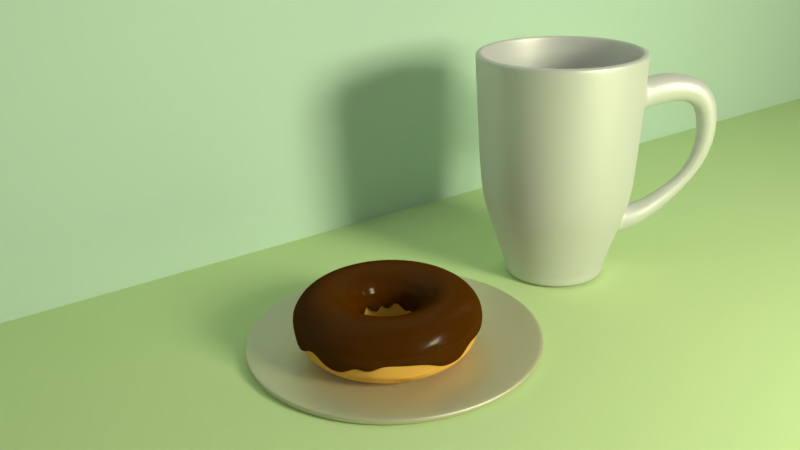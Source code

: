 # Source: 1_donut.blend  (saved by Blender 2.78.0; exported with 4.5.12 LTS)
import bpy
from mathutils import Matrix  # noqa: F401  (used for matrix-valued properties, if any)

bpy.ops.wm.read_factory_settings(use_empty=True)
scene = bpy.context.scene
scene.name = 'Scene'

# ---- collections
col_collection_1 = bpy.data.collections.new('Collection 1'); scene.collection.children.link(col_collection_1)
col_collection_2 = bpy.data.collections.new('Collection 2'); scene.collection.children.link(col_collection_2)
col_collection_3 = bpy.data.collections.new('Collection 3'); scene.collection.children.link(col_collection_3)

# ---- materials (node trees are filled in below, after node groups)
mat_material_002 = bpy.data.materials.new('Material.002')
mat_material_002.alpha_threshold = 0.0
mat_material_002.roughness = 0.5
mat_material_001 = bpy.data.materials.new('Material.001')
mat_material_001.alpha_threshold = 0.0
mat_material_001.roughness = 0.5
mat_material_008 = bpy.data.materials.new('Material.008')
mat_material_008.alpha_threshold = 0.0
mat_material_008.roughness = 0.5
mat_material_007 = bpy.data.materials.new('Material.007')
mat_material_007.alpha_threshold = 0.0
mat_material_007.roughness = 0.5
mat_material_003 = bpy.data.materials.new('Material.003')
mat_material_003.alpha_threshold = 0.0
mat_material_003.roughness = 0.5
mat_material_004 = bpy.data.materials.new('Material.004')
mat_material_004.alpha_threshold = 0.0
mat_material_004.roughness = 0.5

# ---- material node trees
mat_material_002.use_nodes = True; mat_material_002.node_tree.nodes.clear()
_N = mat_material_002.node_tree.nodes; _L = mat_material_002.node_tree.links
n0 = _N.new('ShaderNodeBsdfDiffuse'); n0.name = 'Diffuse BSDF'; n0.location = (30, 256)
n0.inputs[0].default_value = (0.07517, 0.02208, 0.0, 1.0)
n0.inputs[1].default_value = 0.5167
n1 = _N.new('ShaderNodeOutputMaterial'); n1.name = 'Material Output'; n1.location = (469, 213)
n2 = _N.new('ShaderNodeMixShader'); n2.name = 'Mix Shader'; n2.location = (241, 247)
n2.inputs[0].default_value = 0.01
n3 = _N.new('ShaderNodeBsdfAnisotropic'); n3.name = 'Glossy BSDF'; n3.location = (32, 119)
n3.distribution = 'GGX'
n3.inputs[1].default_value = 0.1844
n4 = _N.new('ShaderNodeTexNoise'); n4.name = 'Noise Texture'; n4.location = (273, 73)
n4.inputs[2].default_value = 2.0
n5 = _N.new('ShaderNodeDisplacement'); n5.name = 'Displacement'; n5.location = (0, 0)
n5.inputs[1].default_value = 0.0
n5.inputs[2].default_value = 0.1
_L.new(n0.outputs[0], n2.inputs[1])
_L.new(n2.outputs[0], n1.inputs[0])
_L.new(n3.outputs[0], n2.inputs[2])
_L.new(n4.outputs[0], n5.inputs[0])
_L.new(n5.outputs[0], n1.inputs[2])
n1.is_active_output = True
mat_material_001.use_nodes = True; mat_material_001.node_tree.nodes.clear()
_N = mat_material_001.node_tree.nodes; _L = mat_material_001.node_tree.links
n0 = _N.new('ShaderNodeOutputMaterial'); n0.name = 'Material Output'; n0.location = (300, 300)
n1 = _N.new('ShaderNodeBsdfDiffuse'); n1.name = 'Diffuse BSDF'; n1.location = (10, 300)
n1.inputs[0].default_value = (0.8, 0.4464, 0.09362, 1.0)
n1.inputs[1].default_value = 0.2583
n2 = _N.new('ShaderNodeTexNoise'); n2.name = 'Noise Texture'; n2.location = (190, 178)
n2.inputs[2].default_value = 4.6
n2.inputs[3].default_value = 0.0
n2.inputs[8].default_value = 0.5
n3 = _N.new('ShaderNodeDisplacement'); n3.name = 'Displacement'; n3.location = (0, 0)
n3.inputs[1].default_value = 0.0
n3.inputs[2].default_value = 0.1
_L.new(n1.outputs[0], n0.inputs[0])
_L.new(n2.outputs[0], n3.inputs[0])
_L.new(n3.outputs[0], n0.inputs[2])
n0.is_active_output = True
mat_material_008.use_nodes = True; mat_material_008.node_tree.nodes.clear()
_N = mat_material_008.node_tree.nodes; _L = mat_material_008.node_tree.links
n0 = _N.new('ShaderNodeOutputMaterial'); n0.name = 'Material Output'; n0.location = (300, 300)
n1 = _N.new('ShaderNodeBsdfDiffuse'); n1.name = 'Diffuse BSDF'; n1.location = (10, 300)
n1.inputs[0].default_value = (0.6079, 0.8, 0.6825, 1.0)
_L.new(n1.outputs[0], n0.inputs[0])
n0.is_active_output = True
mat_material_007.use_nodes = True; mat_material_007.node_tree.nodes.clear()
_N = mat_material_007.node_tree.nodes; _L = mat_material_007.node_tree.links
n0 = _N.new('ShaderNodeOutputMaterial'); n0.name = 'Material Output'; n0.location = (300, 300)
n1 = _N.new('ShaderNodeBsdfDiffuse'); n1.name = 'Diffuse BSDF'; n1.location = (10, 300)
n1.inputs[0].default_value = (0.6279, 0.8, 0.4138, 1.0)
_L.new(n1.outputs[0], n0.inputs[0])
n0.is_active_output = True
mat_material_003.use_nodes = True; mat_material_003.node_tree.nodes.clear()
_N = mat_material_003.node_tree.nodes; _L = mat_material_003.node_tree.links
n0 = _N.new('ShaderNodeOutputMaterial'); n0.name = 'Material Output'; n0.location = (300, 300)
n1 = _N.new('ShaderNodeBsdfDiffuse'); n1.name = 'Diffuse BSDF'; n1.location = (-92, 295)
n1.inputs[0].default_value = (0.6481, 0.6481, 0.6481, 1.0)
n1.inputs[1].default_value = 0.08333
n2 = _N.new('ShaderNodeBsdfAnisotropic'); n2.name = 'Glossy BSDF'; n2.location = (-89, 158)
n2.distribution = 'GGX'
n2.inputs[1].default_value = 0.4916
n3 = _N.new('ShaderNodeMixShader'); n3.name = 'Mix Shader'; n3.location = (102, 290)
n3.inputs[0].default_value = 0.2909
_L.new(n1.outputs[0], n3.inputs[1])
_L.new(n2.outputs[0], n3.inputs[2])
_L.new(n3.outputs[0], n0.inputs[0])
n0.is_active_output = True
mat_material_004.use_nodes = True; mat_material_004.node_tree.nodes.clear()
_N = mat_material_004.node_tree.nodes; _L = mat_material_004.node_tree.links
n0 = _N.new('ShaderNodeOutputMaterial'); n0.name = 'Material Output'; n0.location = (300, 300)
n1 = _N.new('ShaderNodeBsdfAnisotropic'); n1.name = 'Glossy BSDF'; n1.location = (-102, 121)
n1.distribution = 'GGX'
n1.inputs[1].default_value = 0.5553
n2 = _N.new('ShaderNodeBsdfDiffuse'); n2.name = 'Diffuse BSDF'; n2.location = (-89, 270)
n2.inputs[0].default_value = (0.5395, 0.4814, 0.2421, 1.0)
n3 = _N.new('ShaderNodeMixShader'); n3.name = 'Mix Shader'; n3.location = (135, 161)
_L.new(n1.outputs[0], n3.inputs[2])
_L.new(n2.outputs[0], n3.inputs[1])
_L.new(n3.outputs[0], n0.inputs[0])
n0.is_active_output = True

# ---- world
world_world = bpy.data.worlds.new('World'); scene.world = world_world
world_world.use_nodes = True; world_world.node_tree.nodes.clear()
_N = world_world.node_tree.nodes; _L = world_world.node_tree.links
n0 = _N.new('ShaderNodeOutputWorld'); n0.name = 'World Output'; n0.location = (300, 300)
n1 = _N.new('ShaderNodeBackground'); n1.name = 'Background'; n1.location = (10, 300)
n1.inputs[0].default_value = (0.0, 0.0, 0.0, 1.0)
n1.inputs[1].default_value = 0.0
_L.new(n1.outputs[0], n0.inputs[0])
n0.is_active_output = True
world_world.color = (0.06681, 0.06681, 0.06681)
world_world.use_sun_shadow = False
world_world.sun_shadow_jitter_overblur = 0.0
world_world.cycles.sampling_method = 'MANUAL'

# ---- cameras
cam_camera = bpy.data.cameras.new('Camera')
cam_camera.clip_end = 100.0
cam_camera.lens = 35.0
cam_camera.sensor_width = 32.0
cam_camera.sensor_height = 18.0
cam_camera.ortho_scale = 7.314
cam_camera.dof.focus_distance = 0.0

# ---- lights
light_area_003 = bpy.data.lights.new('Area.003', 'AREA')
light_area_003.color = (1.0, 1.0, 0.9385)
light_area_003.transmission_factor = 0.0
light_area_003.use_shadow = False
light_area_003.energy = 1571.0
light_area_003.shadow_buffer_clip_start = 0.5
light_area_003.shadow_soft_size = 50.0
light_area_003.shadow_maximum_resolution = 0.006
light_area_003.use_absolute_resolution = True
light_area_003.size = 50.0
light_area_003.size_y = 0.1
light_area_002 = bpy.data.lights.new('Area.002', 'AREA')
light_area_002.color = (1.0, 1.0, 0.6946)
light_area_002.transmission_factor = 0.0
light_area_002.energy = 3534.0
light_area_002.shadow_buffer_clip_start = 0.5
light_area_002.shadow_soft_size = 5.29
light_area_002.shadow_maximum_resolution = 0.006
light_area_002.use_absolute_resolution = True
light_area_002.size = 5.29
light_area_002.size_y = 0.1

# ---- meshes
me_torus_001 = bpy.data.meshes.new('Torus.001')
me_torus_001.from_pydata([(1.388, 1.618e-09, -0.1775), (1.398, 0.0, 0.23), (1.23, 0.0, 0.3984), (1.0, 0.0, 0.46), (0.77, 0.0, 0.3984), (0.6016, 0.0, 0.23), (0.5861, 0.0009419, -0.1409), (1.376, 0.1811, -0.1586), (1.386, 0.1825, 0.23), (1.219, 0.1605, 0.3984), (0.9914, 0.1305, 0.46), (0.7634, 0.1005, 0.3984), (0.5965, 0.07853, 0.23), (0.5811, 0.07741, 0.09749), (1.34, 0.3591, -0.03711), (1.351, 0.3619, 0.23), (1.188, 0.3183, 0.3984), (0.9659, 0.2588, 0.46), (0.7438, 0.1993, 0.3984), (0.5811, 0.1557, 0.23), (0.5661, 0.1526, -0.08307), (1.282, 0.531, 0.03082), (1.292, 0.5351, 0.23), (1.136, 0.4707, 0.3984), (0.9239, 0.3827, 0.46), (0.7114, 0.2947, 0.3984), (0.5558, 0.2302, 0.23), (0.5415, 0.2251, -0.1476), (1.202, 0.6938, -0.1094), (1.211, 0.6992, 0.23), (1.065, 0.615, 0.3984), (0.866, 0.5, 0.46), (0.6668, 0.385, 0.3984), (0.521, 0.3008, 0.23), (0.5076, 0.2939, -0.06224), (1.101, 0.8447, -0.1639), (1.109, 0.8513, 0.23), (0.9758, 0.7488, 0.3984), (0.7934, 0.6088, 0.46), (0.6109, 0.4687, 0.3984), (0.4773, 0.3662, 0.23), (0.465, 0.3576, -0.02573), (0.9811, 0.9811, -0.158), (0.9888, 0.9888, 0.23), (0.8697, 0.8697, 0.3984), (0.7071, 0.7071, 0.46), (0.5445, 0.5445, 0.3984), (0.4254, 0.4254, 0.23), (0.4145, 0.4152, -0.172), (0.8447, 1.101, 0.008714), (0.8513, 1.109, 0.23), (0.7488, 0.9758, 0.3984), (0.6088, 0.7934, 0.46), (0.4687, 0.6109, 0.3984), (0.3662, 0.4773, 0.23), (0.3569, 0.4657, -0.1295), (0.6938, 1.202, -0.1035), (0.6992, 1.211, 0.23), (0.615, 1.065, 0.3984), (0.5, 0.866, 0.46), (0.385, 0.6668, 0.3984), (0.3008, 0.521, 0.23), (0.2932, 0.5083, 0.02375), (0.531, 1.282, 0.04506), (0.5351, 1.292, 0.23), (0.4707, 1.136, 0.3984), (0.3827, 0.9239, 0.46), (0.2947, 0.7114, 0.3984), (0.2302, 0.5558, 0.23), (0.2244, 0.5422, 0.1168), (0.3591, 1.34, 0.04046), (0.3619, 1.351, 0.23), (0.3183, 1.188, 0.3984), (0.2588, 0.9659, 0.46), (0.1993, 0.7438, 0.3984), (0.1557, 0.5811, 0.23), (0.1398, 0.5216, -0.05579), (0.1811, 1.376, 0.02235), (0.1825, 1.386, 0.23), (0.1605, 1.219, 0.3984), (0.1305, 0.9914, 0.46), (0.1005, 0.7634, 0.3984), (0.07853, 0.5965, 0.23), (0.07672, 0.5818, -0.04933), (1.095e-07, 1.388, 0.001622), (1.788e-07, 1.398, 0.23), (1.788e-07, 1.23, 0.3984), (8.941e-08, 1.0, 0.46), (2.98e-08, 0.77, 0.3984), (2.98e-08, 0.6016, 0.23), (0.0002524, 0.5868, -0.04447), (-0.1811, 1.376, -0.05126), (-0.1825, 1.386, 0.23), (-0.1605, 1.219, 0.3984), (-0.1305, 0.9914, 0.46), (-0.1005, 0.7634, 0.3984), (-0.07853, 0.5965, 0.23), (-0.07621, 0.5818, 0.02637), (-0.3591, 1.34, -0.1583), (-0.3619, 1.351, 0.23), (-0.3183, 1.188, 0.3984), (-0.2588, 0.9659, 0.46), (-0.1993, 0.7438, 0.3984), (-0.1557, 0.5811, 0.23), (-0.1514, 0.5668, 0.01653), (-0.531, 1.282, -0.1618), (-0.5351, 1.292, 0.23), (-0.4707, 1.136, 0.3984), (-0.3827, 0.9239, 0.46), (-0.2947, 0.7114, 0.3984), (-0.2302, 0.5558, 0.23), (-0.2239, 0.5422, 0.08637), (-0.6938, 1.202, -0.1468), (-0.6992, 1.211, 0.23), (-0.615, 1.065, 0.3984), (-0.5, 0.866, 0.46), (-0.385, 0.6668, 0.3984), (-0.3008, 0.521, 0.23), (-0.2927, 0.5083, 0.008545), (-0.8447, 1.101, 0.003096), (-0.8513, 1.109, 0.23), (-0.7488, 0.9758, 0.3984), (-0.6088, 0.7934, 0.46), (-0.4687, 0.6109, 0.3984), (-0.3662, 0.4773, 0.23), (-0.3564, 0.4657, 0.1212), (-0.9811, 0.9811, -0.01663), (-0.9888, 0.9888, 0.23), (-0.8697, 0.8697, 0.3984), (-0.7071, 0.7071, 0.46), (-0.5445, 0.5445, 0.3984), (-0.4254, 0.4254, 0.23), (-0.414, 0.4152, 0.04694), (-1.101, 0.8447, -0.02476), (-1.109, 0.8513, 0.23), (-0.9758, 0.7488, 0.3984), (-0.7934, 0.6088, 0.46), (-0.6109, 0.4687, 0.3984), (-0.4773, 0.3662, 0.23), (-0.4645, 0.3576, -0.08151), (-1.202, 0.6938, -0.05602), (-1.211, 0.6992, 0.23), (-1.065, 0.615, 0.3984), (-0.866, 0.5, 0.46), (-0.6668, 0.385, 0.3984), (-0.521, 0.3008, 0.23), (-0.5071, 0.2939, -0.01809), (-1.282, 0.531, -0.007876), (-1.292, 0.5351, 0.23), (-1.136, 0.4707, 0.3984), (-0.9239, 0.3827, 0.46), (-0.7114, 0.2947, 0.3984), (-0.5558, 0.2302, 0.23), (-0.541, 0.2251, -0.04), (-1.34, 0.3591, -0.006309), (-1.351, 0.3619, 0.23), (-1.188, 0.3183, 0.3984), (-0.9659, 0.2588, 0.46), (-0.7438, 0.1993, 0.3984), (-0.5811, 0.1557, 0.23), (-0.5656, 0.1526, -0.1122), (-1.376, 0.1811, -0.01585), (-1.386, 0.1825, 0.23), (-1.219, 0.1605, 0.3984), (-0.9914, 0.1305, 0.46), (-0.7634, 0.1005, 0.3984), (-0.5965, 0.07853, 0.23), (-0.5806, 0.07741, -0.1349), (-1.388, 1.229e-07, -0.08221), (-1.398, 1.222e-07, 0.23), (-1.23, 1.075e-07, 0.3984), (-1.0, 8.742e-08, 0.46), (-0.77, 6.732e-08, 0.3984), (-0.6016, 5.26e-08, 0.23), (-0.5856, 0.0009419, -0.1373), (-1.376, -0.1811, 0.03575), (-1.386, -0.1825, 0.23), (-1.219, -0.1605, 0.3984), (-0.9914, -0.1305, 0.46), (-0.7634, -0.1005, 0.3984), (-0.5965, -0.07853, 0.23), (-0.5806, -0.07552, -0.06816), (-1.34, -0.3591, -0.07375), (-1.351, -0.3619, 0.23), (-1.188, -0.3183, 0.3984), (-0.9659, -0.2588, 0.46), (-0.7438, -0.1993, 0.3984), (-0.5811, -0.1557, 0.23), (-0.5656, -0.1507, -0.09227), (-1.282, -0.531, 0.01175), (-1.292, -0.5351, 0.23), (-1.136, -0.4707, 0.3984), (-0.9239, -0.3827, 0.46), (-0.7114, -0.2947, 0.3984), (-0.5558, -0.2302, 0.23), (-0.541, -0.2232, -0.07546), (-1.202, -0.6938, -0.04591), (-1.211, -0.6992, 0.23), (-1.065, -0.615, 0.3984), (-0.866, -0.5, 0.46), (-0.6668, -0.385, 0.3984), (-0.521, -0.3008, 0.23), (-0.5071, -0.292, -0.0502), (-1.101, -0.8447, 0.024), (-1.109, -0.8513, 0.23), (-0.9758, -0.7488, 0.3984), (-0.7934, -0.6088, 0.46), (-0.6109, -0.4687, 0.3984), (-0.4773, -0.3662, 0.23), (-0.4645, -0.3557, -0.1158), (-0.9811, -0.9811, -0.003847), (-0.9888, -0.9888, 0.23), (-0.8697, -0.8697, 0.3984), (-0.7071, -0.7071, 0.46), (-0.5445, -0.5445, 0.3984), (-0.4254, -0.4254, 0.23), (-0.414, -0.4133, -0.04807), (-0.8447, -1.101, -0.001815), (-0.8513, -1.109, 0.23), (-0.7488, -0.9758, 0.3984), (-0.6088, -0.7934, 0.46), (-0.4687, -0.6109, 0.3984), (-0.3662, -0.4773, 0.23), (-0.3564, -0.4638, 0.02193), (-0.6938, -1.202, 0.1055), (-0.6992, -1.211, 0.23), (-0.615, -1.065, 0.3984), (-0.5, -0.866, 0.46), (-0.385, -0.6668, 0.3984), (-0.3008, -0.521, 0.23), (-0.2927, -0.5064, 0.0244), (-0.531, -1.282, 0.01129), (-0.5351, -1.292, 0.23), (-0.4707, -1.136, 0.3984), (-0.3827, -0.9239, 0.46), (-0.2947, -0.7114, 0.3984), (-0.2302, -0.5558, 0.23), (-0.2239, -0.5403, -0.06933), (-0.3591, -1.34, 0.03112), (-0.3619, -1.351, 0.23), (-0.3183, -1.188, 0.3984), (-0.2588, -0.9659, 0.46), (-0.1993, -0.7438, 0.3984), (-0.1557, -0.5811, 0.23), (-0.1514, -0.5649, -0.105), (-0.1811, -1.376, -0.04877), (-0.1825, -1.386, 0.23), (-0.1605, -1.219, 0.3984), (-0.1305, -0.9914, 0.46), (-0.1005, -0.7634, 0.3984), (-0.07853, -0.5965, 0.23), (-0.07621, -0.5799, 0.02895), (1.095e-07, -1.388, 0.09114), (1.788e-07, -1.398, 0.23), (1.788e-07, -1.23, 0.3984), (8.941e-08, -1.0, 0.46), (2.98e-08, -0.77, 0.3984), (2.98e-08, -0.6016, 0.23), (0.0002524, -0.5849, -0.1511), (0.1811, -1.376, 0.03535), (0.1825, -1.386, 0.23), (0.1605, -1.219, 0.3984), (0.1305, -0.9914, 0.46), (0.1005, -0.7634, 0.3984), (0.07853, -0.5965, 0.23), (0.07672, -0.5799, -0.09491), (0.3591, -1.34, 0.01985), (0.3619, -1.351, 0.23), (0.3183, -1.188, 0.3984), (0.2588, -0.9659, 0.46), (0.1993, -0.7438, 0.3984), (0.1557, -0.5811, 0.23), (0.1519, -0.5649, -0.06468), (0.531, -1.282, -0.0005483), (0.5351, -1.292, 0.23), (0.4707, -1.136, 0.3984), (0.3827, -0.9239, 0.46), (0.2947, -0.7114, 0.3984), (0.2302, -0.5558, 0.23), (0.2244, -0.5403, 0.1111), (0.6938, -1.202, 0.1024), (0.6992, -1.211, 0.23), (0.615, -1.065, 0.3984), (0.5, -0.866, 0.46), (0.385, -0.6668, 0.3984), (0.3008, -0.521, 0.23), (0.2932, -0.5064, -0.1487), (0.8447, -1.101, 0.05022), (0.8513, -1.109, 0.23), (0.7488, -0.9758, 0.3984), (0.6088, -0.7934, 0.46), (0.4687, -0.6109, 0.3984), (0.3662, -0.4773, 0.23), (0.3569, -0.4638, -0.01944), (0.9811, -0.9811, 0.05579), (0.9888, -0.9888, 0.23), (0.8697, -0.8697, 0.3984), (0.7071, -0.7071, 0.46), (0.5445, -0.5445, 0.3984), (0.4254, -0.4254, 0.23), (0.4145, -0.4133, 0.00647), (1.101, -0.8447, -0.012), (1.109, -0.8513, 0.23), (0.9758, -0.7488, 0.3984), (0.7934, -0.6088, 0.46), (0.6109, -0.4687, 0.3984), (0.4773, -0.3662, 0.23), (0.465, -0.3557, -0.1035), (1.202, -0.6938, -0.176), (1.211, -0.6992, 0.23), (1.065, -0.615, 0.3984), (0.866, -0.5, 0.46), (0.6668, -0.385, 0.3984), (0.521, -0.3008, 0.23), (0.5076, -0.292, -0.03499), (1.282, -0.531, 0.03061), (1.292, -0.5351, 0.23), (1.136, -0.4707, 0.3984), (0.9239, -0.3827, 0.46), (0.7114, -0.2947, 0.3984), (0.5558, -0.2302, 0.23), (0.5415, -0.2232, 0.0543), (1.34, -0.3591, -0.008719), (1.351, -0.3619, 0.23), (1.188, -0.3183, 0.3984), (0.9659, -0.2588, 0.46), (0.7438, -0.1993, 0.3984), (0.5811, -0.1557, 0.23), (0.5661, -0.1507, 0.003365), (1.376, -0.1811, 0.01829), (1.386, -0.1825, 0.23), (1.219, -0.1605, 0.3984), (0.9914, -0.1305, 0.46), (0.7634, -0.1005, 0.3984), (0.5965, -0.07853, 0.23), (0.5811, -0.07552, -0.01254)], [], [(0, 7, 8, 1), (1, 8, 9, 2), (2, 9, 10, 3), (3, 10, 11, 4), (4, 11, 12, 5), (5, 12, 13, 6), (7, 14, 15, 8), (8, 15, 16, 9), (9, 16, 17, 10), (10, 17, 18, 11), (11, 18, 19, 12), (12, 19, 20, 13), (14, 21, 22, 15), (15, 22, 23, 16), (16, 23, 24, 17), (17, 24, 25, 18), (18, 25, 26, 19), (19, 26, 27, 20), (21, 28, 29, 22), (22, 29, 30, 23), (23, 30, 31, 24), (24, 31, 32, 25), (25, 32, 33, 26), (26, 33, 34, 27), (28, 35, 36, 29), (29, 36, 37, 30), (30, 37, 38, 31), (31, 38, 39, 32), (32, 39, 40, 33), (33, 40, 41, 34), (35, 42, 43, 36), (36, 43, 44, 37), (37, 44, 45, 38), (38, 45, 46, 39), (39, 46, 47, 40), (40, 47, 48, 41), (42, 49, 50, 43), (43, 50, 51, 44), (44, 51, 52, 45), (45, 52, 53, 46), (46, 53, 54, 47), (47, 54, 55, 48), (49, 56, 57, 50), (50, 57, 58, 51), (51, 58, 59, 52), (52, 59, 60, 53), (53, 60, 61, 54), (54, 61, 62, 55), (56, 63, 64, 57), (57, 64, 65, 58), (58, 65, 66, 59), (59, 66, 67, 60), (60, 67, 68, 61), (61, 68, 69, 62), (63, 70, 71, 64), (64, 71, 72, 65), (65, 72, 73, 66), (66, 73, 74, 67), (67, 74, 75, 68), (68, 75, 76, 69), (70, 77, 78, 71), (71, 78, 79, 72), (72, 79, 80, 73), (73, 80, 81, 74), (74, 81, 82, 75), (75, 82, 83, 76), (77, 84, 85, 78), (78, 85, 86, 79), (79, 86, 87, 80), (80, 87, 88, 81), (81, 88, 89, 82), (82, 89, 90, 83), (84, 91, 92, 85), (85, 92, 93, 86), (86, 93, 94, 87), (87, 94, 95, 88), (88, 95, 96, 89), (89, 96, 97, 90), (91, 98, 99, 92), (92, 99, 100, 93), (93, 100, 101, 94), (94, 101, 102, 95), (95, 102, 103, 96), (96, 103, 104, 97), (98, 105, 106, 99), (99, 106, 107, 100), (100, 107, 108, 101), (101, 108, 109, 102), (102, 109, 110, 103), (103, 110, 111, 104), (105, 112, 113, 106), (106, 113, 114, 107), (107, 114, 115, 108), (108, 115, 116, 109), (109, 116, 117, 110), (110, 117, 118, 111), (112, 119, 120, 113), (113, 120, 121, 114), (114, 121, 122, 115), (115, 122, 123, 116), (116, 123, 124, 117), (117, 124, 125, 118), (119, 126, 127, 120), (120, 127, 128, 121), (121, 128, 129, 122), (122, 129, 130, 123), (123, 130, 131, 124), (124, 131, 132, 125), (126, 133, 134, 127), (127, 134, 135, 128), (128, 135, 136, 129), (129, 136, 137, 130), (130, 137, 138, 131), (131, 138, 139, 132), (133, 140, 141, 134), (134, 141, 142, 135), (135, 142, 143, 136), (136, 143, 144, 137), (137, 144, 145, 138), (138, 145, 146, 139), (140, 147, 148, 141), (141, 148, 149, 142), (142, 149, 150, 143), (143, 150, 151, 144), (144, 151, 152, 145), (145, 152, 153, 146), (147, 154, 155, 148), (148, 155, 156, 149), (149, 156, 157, 150), (150, 157, 158, 151), (151, 158, 159, 152), (152, 159, 160, 153), (154, 161, 162, 155), (155, 162, 163, 156), (156, 163, 164, 157), (157, 164, 165, 158), (158, 165, 166, 159), (159, 166, 167, 160), (161, 168, 169, 162), (162, 169, 170, 163), (163, 170, 171, 164), (164, 171, 172, 165), (165, 172, 173, 166), (166, 173, 174, 167), (168, 175, 176, 169), (169, 176, 177, 170), (170, 177, 178, 171), (171, 178, 179, 172), (172, 179, 180, 173), (173, 180, 181, 174), (175, 182, 183, 176), (176, 183, 184, 177), (177, 184, 185, 178), (178, 185, 186, 179), (179, 186, 187, 180), (180, 187, 188, 181), (182, 189, 190, 183), (183, 190, 191, 184), (184, 191, 192, 185), (185, 192, 193, 186), (186, 193, 194, 187), (187, 194, 195, 188), (189, 196, 197, 190), (190, 197, 198, 191), (191, 198, 199, 192), (192, 199, 200, 193), (193, 200, 201, 194), (194, 201, 202, 195), (196, 203, 204, 197), (197, 204, 205, 198), (198, 205, 206, 199), (199, 206, 207, 200), (200, 207, 208, 201), (201, 208, 209, 202), (203, 210, 211, 204), (204, 211, 212, 205), (205, 212, 213, 206), (206, 213, 214, 207), (207, 214, 215, 208), (208, 215, 216, 209), (210, 217, 218, 211), (211, 218, 219, 212), (212, 219, 220, 213), (213, 220, 221, 214), (214, 221, 222, 215), (215, 222, 223, 216), (217, 224, 225, 218), (218, 225, 226, 219), (219, 226, 227, 220), (220, 227, 228, 221), (221, 228, 229, 222), (222, 229, 230, 223), (224, 231, 232, 225), (225, 232, 233, 226), (226, 233, 234, 227), (227, 234, 235, 228), (228, 235, 236, 229), (229, 236, 237, 230), (231, 238, 239, 232), (232, 239, 240, 233), (233, 240, 241, 234), (234, 241, 242, 235), (235, 242, 243, 236), (236, 243, 244, 237), (238, 245, 246, 239), (239, 246, 247, 240), (240, 247, 248, 241), (241, 248, 249, 242), (242, 249, 250, 243), (243, 250, 251, 244), (245, 252, 253, 246), (246, 253, 254, 247), (247, 254, 255, 248), (248, 255, 256, 249), (249, 256, 257, 250), (250, 257, 258, 251), (252, 259, 260, 253), (253, 260, 261, 254), (254, 261, 262, 255), (255, 262, 263, 256), (256, 263, 264, 257), (257, 264, 265, 258), (259, 266, 267, 260), (260, 267, 268, 261), (261, 268, 269, 262), (262, 269, 270, 263), (263, 270, 271, 264), (264, 271, 272, 265), (266, 273, 274, 267), (267, 274, 275, 268), (268, 275, 276, 269), (269, 276, 277, 270), (270, 277, 278, 271), (271, 278, 279, 272), (273, 280, 281, 274), (274, 281, 282, 275), (275, 282, 283, 276), (276, 283, 284, 277), (277, 284, 285, 278), (278, 285, 286, 279), (280, 287, 288, 281), (281, 288, 289, 282), (282, 289, 290, 283), (283, 290, 291, 284), (284, 291, 292, 285), (285, 292, 293, 286), (287, 294, 295, 288), (288, 295, 296, 289), (289, 296, 297, 290), (290, 297, 298, 291), (291, 298, 299, 292), (292, 299, 300, 293), (294, 301, 302, 295), (295, 302, 303, 296), (296, 303, 304, 297), (297, 304, 305, 298), (298, 305, 306, 299), (299, 306, 307, 300), (301, 308, 309, 302), (302, 309, 310, 303), (303, 310, 311, 304), (304, 311, 312, 305), (305, 312, 313, 306), (306, 313, 314, 307), (308, 315, 316, 309), (309, 316, 317, 310), (310, 317, 318, 311), (311, 318, 319, 312), (312, 319, 320, 313), (313, 320, 321, 314), (315, 322, 323, 316), (316, 323, 324, 317), (317, 324, 325, 318), (318, 325, 326, 319), (319, 326, 327, 320), (320, 327, 328, 321), (322, 329, 330, 323), (323, 330, 331, 324), (324, 331, 332, 325), (325, 332, 333, 326), (326, 333, 334, 327), (327, 334, 335, 328), (329, 0, 1, 330), (330, 1, 2, 331), (331, 2, 3, 332), (332, 3, 4, 333), (333, 4, 5, 334), (334, 5, 6, 335)])
me_torus_001.polygons.foreach_set('use_smooth', [True] * 288)
me_torus_001.materials.append(mat_material_002)
me_torus_001.use_remesh_preserve_volume = False
me_torus_001.use_remesh_preserve_attributes = False
me_torus_001.use_mirror_vertex_groups = False
me_torus_001.update()
me_torus = bpy.data.meshes.new('Torus')
me_torus.from_pydata([(1.46, 0.0, 0.0), (1.398, 0.0, 0.23), (1.23, 0.0, 0.3984), (1.0, 0.0, 0.46), (0.77, 0.0, 0.3984), (0.6016, 0.0, 0.23), (0.54, 0.0, 5.633e-17), (0.6016, 0.0, -0.23), (0.77, 0.0, -0.3984), (1.0, 0.0, -0.46), (1.23, 0.0, -0.3984), (1.398, 0.0, -0.23), (1.448, 0.1906, 0.0), (1.386, 0.1825, 0.23), (1.219, 0.1605, 0.3984), (0.9914, 0.1305, 0.46), (0.7634, 0.1005, 0.3984), (0.5965, 0.07853, 0.23), (0.5354, 0.07048, 5.633e-17), (0.5965, 0.07853, -0.23), (0.7634, 0.1005, -0.3984), (0.9914, 0.1305, -0.46), (1.219, 0.1605, -0.3984), (1.386, 0.1825, -0.23), (1.41, 0.3779, 0.0), (1.351, 0.3619, 0.23), (1.188, 0.3183, 0.3984), (0.9659, 0.2588, 0.46), (0.7438, 0.1993, 0.3984), (0.5811, 0.1557, 0.23), (0.5216, 0.1398, 5.633e-17), (0.5811, 0.1557, -0.23), (0.7438, 0.1993, -0.3984), (0.9659, 0.2588, -0.46), (1.188, 0.3183, -0.3984), (1.351, 0.3619, -0.23), (1.349, 0.5587, 0.0), (1.292, 0.5351, 0.23), (1.136, 0.4707, 0.3984), (0.9239, 0.3827, 0.46), (0.7114, 0.2947, 0.3984), (0.5558, 0.2302, 0.23), (0.4989, 0.2066, 5.633e-17), (0.5558, 0.2302, -0.23), (0.7114, 0.2947, -0.3984), (0.9239, 0.3827, -0.46), (1.136, 0.4707, -0.3984), (1.292, 0.5351, -0.23), (1.264, 0.73, 0.0), (1.211, 0.6992, 0.23), (1.065, 0.615, 0.3984), (0.866, 0.5, 0.46), (0.6668, 0.385, 0.3984), (0.521, 0.3008, 0.23), (0.4677, 0.27, 5.633e-17), (0.521, 0.3008, -0.23), (0.6668, 0.385, -0.3984), (0.866, 0.5, -0.46), (1.065, 0.615, -0.3984), (1.211, 0.6992, -0.23), (1.158, 0.8888, 0.0), (1.109, 0.8513, 0.23), (0.9758, 0.7488, 0.3984), (0.7934, 0.6088, 0.46), (0.6109, 0.4687, 0.3984), (0.4773, 0.3662, 0.23), (0.4284, 0.3287, 5.633e-17), (0.4773, 0.3662, -0.23), (0.6109, 0.4687, -0.3984), (0.7934, 0.6088, -0.46), (0.9758, 0.7488, -0.3984), (1.109, 0.8513, -0.23), (1.032, 1.032, 0.0), (0.9888, 0.9888, 0.23), (0.8697, 0.8697, 0.3984), (0.7071, 0.7071, 0.46), (0.5445, 0.5445, 0.3984), (0.4254, 0.4254, 0.23), (0.3818, 0.3818, 5.633e-17), (0.4254, 0.4254, -0.23), (0.5445, 0.5445, -0.3984), (0.7071, 0.7071, -0.46), (0.8697, 0.8697, -0.3984), (0.9888, 0.9888, -0.23), (0.8888, 1.158, 0.0), (0.8513, 1.109, 0.23), (0.7488, 0.9758, 0.3984), (0.6088, 0.7934, 0.46), (0.4687, 0.6109, 0.3984), (0.3662, 0.4773, 0.23), (0.3287, 0.4284, 5.633e-17), (0.3662, 0.4773, -0.23), (0.4687, 0.6109, -0.3984), (0.6088, 0.7934, -0.46), (0.7488, 0.9758, -0.3984), (0.8513, 1.109, -0.23), (0.73, 1.264, 0.0), (0.6992, 1.211, 0.23), (0.615, 1.065, 0.3984), (0.5, 0.866, 0.46), (0.385, 0.6668, 0.3984), (0.3008, 0.521, 0.23), (0.27, 0.4677, 5.633e-17), (0.3008, 0.521, -0.23), (0.385, 0.6668, -0.3984), (0.5, 0.866, -0.46), (0.615, 1.065, -0.3984), (0.6992, 1.211, -0.23), (0.5587, 1.349, 0.0), (0.5351, 1.292, 0.23), (0.4707, 1.136, 0.3984), (0.3827, 0.9239, 0.46), (0.2947, 0.7114, 0.3984), (0.2302, 0.5558, 0.23), (0.2066, 0.4989, 5.633e-17), (0.2302, 0.5558, -0.23), (0.2947, 0.7114, -0.3984), (0.3827, 0.9239, -0.46), (0.4707, 1.136, -0.3984), (0.5351, 1.292, -0.23), (0.3779, 1.41, 0.0), (0.3619, 1.351, 0.23), (0.3183, 1.188, 0.3984), (0.2588, 0.9659, 0.46), (0.1993, 0.7438, 0.3984), (0.1557, 0.5811, 0.23), (0.1398, 0.5216, 5.633e-17), (0.1557, 0.5811, -0.23), (0.1993, 0.7438, -0.3984), (0.2588, 0.9659, -0.46), (0.3183, 1.188, -0.3984), (0.3619, 1.351, -0.23), (0.1906, 1.448, 0.0), (0.1825, 1.386, 0.23), (0.1605, 1.219, 0.3984), (0.1305, 0.9914, 0.46), (0.1005, 0.7634, 0.3984), (0.07853, 0.5965, 0.23), (0.07048, 0.5354, 5.633e-17), (0.07853, 0.5965, -0.23), (0.1005, 0.7634, -0.3984), (0.1305, 0.9914, -0.46), (0.1605, 1.219, -0.3984), (0.1825, 1.386, -0.23), (1.192e-07, 1.46, 0.0), (1.788e-07, 1.398, 0.23), (1.788e-07, 1.23, 0.3984), (8.941e-08, 1.0, 0.46), (2.98e-08, 0.77, 0.3984), (2.98e-08, 0.6016, 0.23), (2.98e-08, 0.54, 5.633e-17), (2.98e-08, 0.6016, -0.23), (2.98e-08, 0.77, -0.3984), (8.941e-08, 1.0, -0.46), (1.788e-07, 1.23, -0.3984), (1.788e-07, 1.398, -0.23), (-0.1906, 1.448, 0.0), (-0.1825, 1.386, 0.23), (-0.1605, 1.219, 0.3984), (-0.1305, 0.9914, 0.46), (-0.1005, 0.7634, 0.3984), (-0.07853, 0.5965, 0.23), (-0.07048, 0.5354, 5.633e-17), (-0.07853, 0.5965, -0.23), (-0.1005, 0.7634, -0.3984), (-0.1305, 0.9914, -0.46), (-0.1605, 1.219, -0.3984), (-0.1825, 1.386, -0.23), (-0.3779, 1.41, 0.0), (-0.3619, 1.351, 0.23), (-0.3183, 1.188, 0.3984), (-0.2588, 0.9659, 0.46), (-0.1993, 0.7438, 0.3984), (-0.1557, 0.5811, 0.23), (-0.1398, 0.5216, 5.633e-17), (-0.1557, 0.5811, -0.23), (-0.1993, 0.7438, -0.3984), (-0.2588, 0.9659, -0.46), (-0.3183, 1.188, -0.3984), (-0.3619, 1.351, -0.23), (-0.5587, 1.349, 0.0), (-0.5351, 1.292, 0.23), (-0.4707, 1.136, 0.3984), (-0.3827, 0.9239, 0.46), (-0.2947, 0.7114, 0.3984), (-0.2302, 0.5558, 0.23), (-0.2066, 0.4989, 5.633e-17), (-0.2302, 0.5558, -0.23), (-0.2947, 0.7114, -0.3984), (-0.3827, 0.9239, -0.46), (-0.4707, 1.136, -0.3984), (-0.5351, 1.292, -0.23), (-0.73, 1.264, 0.0), (-0.6992, 1.211, 0.23), (-0.615, 1.065, 0.3984), (-0.5, 0.866, 0.46), (-0.385, 0.6668, 0.3984), (-0.3008, 0.521, 0.23), (-0.27, 0.4677, 5.633e-17), (-0.3008, 0.521, -0.23), (-0.385, 0.6668, -0.3984), (-0.5, 0.866, -0.46), (-0.615, 1.065, -0.3984), (-0.6992, 1.211, -0.23), (-0.8888, 1.158, 0.0), (-0.8513, 1.109, 0.23), (-0.7488, 0.9758, 0.3984), (-0.6088, 0.7934, 0.46), (-0.4687, 0.6109, 0.3984), (-0.3662, 0.4773, 0.23), (-0.3287, 0.4284, 5.633e-17), (-0.3662, 0.4773, -0.23), (-0.4687, 0.6109, -0.3984), (-0.6088, 0.7934, -0.46), (-0.7488, 0.9758, -0.3984), (-0.8513, 1.109, -0.23), (-1.032, 1.032, 0.0), (-0.9888, 0.9888, 0.23), (-0.8697, 0.8697, 0.3984), (-0.7071, 0.7071, 0.46), (-0.5445, 0.5445, 0.3984), (-0.4254, 0.4254, 0.23), (-0.3818, 0.3818, 5.633e-17), (-0.4254, 0.4254, -0.23), (-0.5445, 0.5445, -0.3984), (-0.7071, 0.7071, -0.46), (-0.8697, 0.8697, -0.3984), (-0.9888, 0.9888, -0.23), (-1.158, 0.8888, 0.0), (-1.109, 0.8513, 0.23), (-0.9758, 0.7488, 0.3984), (-0.7934, 0.6088, 0.46), (-0.6109, 0.4687, 0.3984), (-0.4773, 0.3662, 0.23), (-0.4284, 0.3287, 5.633e-17), (-0.4773, 0.3662, -0.23), (-0.6109, 0.4687, -0.3984), (-0.7934, 0.6088, -0.46), (-0.9758, 0.7488, -0.3984), (-1.109, 0.8513, -0.23), (-1.264, 0.73, 0.0), (-1.211, 0.6992, 0.23), (-1.065, 0.615, 0.3984), (-0.866, 0.5, 0.46), (-0.6668, 0.385, 0.3984), (-0.521, 0.3008, 0.23), (-0.4677, 0.27, 5.633e-17), (-0.521, 0.3008, -0.23), (-0.6668, 0.385, -0.3984), (-0.866, 0.5, -0.46), (-1.065, 0.615, -0.3984), (-1.211, 0.6992, -0.23), (-1.349, 0.5587, 0.0), (-1.292, 0.5351, 0.23), (-1.136, 0.4707, 0.3984), (-0.9239, 0.3827, 0.46), (-0.7114, 0.2947, 0.3984), (-0.5558, 0.2302, 0.23), (-0.4989, 0.2066, 5.633e-17), (-0.5558, 0.2302, -0.23), (-0.7114, 0.2947, -0.3984), (-0.9239, 0.3827, -0.46), (-1.136, 0.4707, -0.3984), (-1.292, 0.5351, -0.23), (-1.41, 0.3779, 0.0), (-1.351, 0.3619, 0.23), (-1.188, 0.3183, 0.3984), (-0.9659, 0.2588, 0.46), (-0.7438, 0.1993, 0.3984), (-0.5811, 0.1557, 0.23), (-0.5216, 0.1398, 5.633e-17), (-0.5811, 0.1557, -0.23), (-0.7438, 0.1993, -0.3984), (-0.9659, 0.2588, -0.46), (-1.188, 0.3183, -0.3984), (-1.351, 0.3619, -0.23), (-1.448, 0.1906, 0.0), (-1.386, 0.1825, 0.23), (-1.219, 0.1605, 0.3984), (-0.9914, 0.1305, 0.46), (-0.7634, 0.1005, 0.3984), (-0.5965, 0.07853, 0.23), (-0.5354, 0.07048, 5.633e-17), (-0.5965, 0.07853, -0.23), (-0.7634, 0.1005, -0.3984), (-0.9914, 0.1305, -0.46), (-1.219, 0.1605, -0.3984), (-1.386, 0.1825, -0.23), (-1.46, 1.276e-07, 0.0), (-1.398, 1.222e-07, 0.23), (-1.23, 1.075e-07, 0.3984), (-1.0, 8.742e-08, 0.46), (-0.77, 6.732e-08, 0.3984), (-0.6016, 5.26e-08, 0.23), (-0.54, 4.721e-08, 5.633e-17), (-0.6016, 5.26e-08, -0.23), (-0.77, 6.732e-08, -0.3984), (-1.0, 8.742e-08, -0.46), (-1.23, 1.075e-07, -0.3984), (-1.398, 1.222e-07, -0.23), (-1.448, -0.1906, 0.0), (-1.386, -0.1825, 0.23), (-1.219, -0.1605, 0.3984), (-0.9914, -0.1305, 0.46), (-0.7634, -0.1005, 0.3984), (-0.5965, -0.07853, 0.23), (-0.5354, -0.07048, 5.633e-17), (-0.5965, -0.07853, -0.23), (-0.7634, -0.1005, -0.3984), (-0.9914, -0.1305, -0.46), (-1.219, -0.1605, -0.3984), (-1.386, -0.1825, -0.23), (-1.41, -0.3779, 0.0), (-1.351, -0.3619, 0.23), (-1.188, -0.3183, 0.3984), (-0.9659, -0.2588, 0.46), (-0.7438, -0.1993, 0.3984), (-0.5811, -0.1557, 0.23), (-0.5216, -0.1398, 5.633e-17), (-0.5811, -0.1557, -0.23), (-0.7438, -0.1993, -0.3984), (-0.9659, -0.2588, -0.46), (-1.188, -0.3183, -0.3984), (-1.351, -0.3619, -0.23), (-1.349, -0.5587, 0.0), (-1.292, -0.5351, 0.23), (-1.136, -0.4707, 0.3984), (-0.9239, -0.3827, 0.46), (-0.7114, -0.2947, 0.3984), (-0.5558, -0.2302, 0.23), (-0.4989, -0.2066, 5.633e-17), (-0.5558, -0.2302, -0.23), (-0.7114, -0.2947, -0.3984), (-0.9239, -0.3827, -0.46), (-1.136, -0.4707, -0.3984), (-1.292, -0.5351, -0.23), (-1.264, -0.73, 0.0), (-1.211, -0.6992, 0.23), (-1.065, -0.615, 0.3984), (-0.866, -0.5, 0.46), (-0.6668, -0.385, 0.3984), (-0.521, -0.3008, 0.23), (-0.4677, -0.27, 5.633e-17), (-0.521, -0.3008, -0.23), (-0.6668, -0.385, -0.3984), (-0.866, -0.5, -0.46), (-1.065, -0.615, -0.3984), (-1.211, -0.6992, -0.23), (-1.158, -0.8888, 0.0), (-1.109, -0.8513, 0.23), (-0.9758, -0.7488, 0.3984), (-0.7934, -0.6088, 0.46), (-0.6109, -0.4687, 0.3984), (-0.4773, -0.3662, 0.23), (-0.4284, -0.3287, 5.633e-17), (-0.4773, -0.3662, -0.23), (-0.6109, -0.4687, -0.3984), (-0.7934, -0.6088, -0.46), (-0.9758, -0.7488, -0.3984), (-1.109, -0.8513, -0.23), (-1.032, -1.032, 0.0), (-0.9888, -0.9888, 0.23), (-0.8697, -0.8697, 0.3984), (-0.7071, -0.7071, 0.46), (-0.5445, -0.5445, 0.3984), (-0.4254, -0.4254, 0.23), (-0.3818, -0.3818, 5.633e-17), (-0.4254, -0.4254, -0.23), (-0.5445, -0.5445, -0.3984), (-0.7071, -0.7071, -0.46), (-0.8697, -0.8697, -0.3984), (-0.9888, -0.9888, -0.23), (-0.8888, -1.158, 0.0), (-0.8513, -1.109, 0.23), (-0.7488, -0.9758, 0.3984), (-0.6088, -0.7934, 0.46), (-0.4687, -0.6109, 0.3984), (-0.3662, -0.4773, 0.23), (-0.3287, -0.4284, 5.633e-17), (-0.3662, -0.4773, -0.23), (-0.4687, -0.6109, -0.3984), (-0.6088, -0.7934, -0.46), (-0.7488, -0.9758, -0.3984), (-0.8513, -1.109, -0.23), (-0.73, -1.264, 0.0), (-0.6992, -1.211, 0.23), (-0.615, -1.065, 0.3984), (-0.5, -0.866, 0.46), (-0.385, -0.6668, 0.3984), (-0.3008, -0.521, 0.23), (-0.27, -0.4677, 5.633e-17), (-0.3008, -0.521, -0.23), (-0.385, -0.6668, -0.3984), (-0.5, -0.866, -0.46), (-0.615, -1.065, -0.3984), (-0.6992, -1.211, -0.23), (-0.5587, -1.349, 0.0), (-0.5351, -1.292, 0.23), (-0.4707, -1.136, 0.3984), (-0.3827, -0.9239, 0.46), (-0.2947, -0.7114, 0.3984), (-0.2302, -0.5558, 0.23), (-0.2066, -0.4989, 5.633e-17), (-0.2302, -0.5558, -0.23), (-0.2947, -0.7114, -0.3984), (-0.3827, -0.9239, -0.46), (-0.4707, -1.136, -0.3984), (-0.5351, -1.292, -0.23), (-0.3779, -1.41, 0.0), (-0.3619, -1.351, 0.23), (-0.3183, -1.188, 0.3984), (-0.2588, -0.9659, 0.46), (-0.1993, -0.7438, 0.3984), (-0.1557, -0.5811, 0.23), (-0.1398, -0.5216, 5.633e-17), (-0.1557, -0.5811, -0.23), (-0.1993, -0.7438, -0.3984), (-0.2588, -0.9659, -0.46), (-0.3183, -1.188, -0.3984), (-0.3619, -1.351, -0.23), (-0.1906, -1.448, 0.0), (-0.1825, -1.386, 0.23), (-0.1605, -1.219, 0.3984), (-0.1305, -0.9914, 0.46), (-0.1005, -0.7634, 0.3984), (-0.07853, -0.5965, 0.23), (-0.07048, -0.5354, 5.633e-17), (-0.07853, -0.5965, -0.23), (-0.1005, -0.7634, -0.3984), (-0.1305, -0.9914, -0.46), (-0.1605, -1.219, -0.3984), (-0.1825, -1.386, -0.23), (1.192e-07, -1.46, 0.0), (1.788e-07, -1.398, 0.23), (1.788e-07, -1.23, 0.3984), (8.941e-08, -1.0, 0.46), (2.98e-08, -0.77, 0.3984), (2.98e-08, -0.6016, 0.23), (2.98e-08, -0.54, 5.633e-17), (2.98e-08, -0.6016, -0.23), (2.98e-08, -0.77, -0.3984), (8.941e-08, -1.0, -0.46), (1.788e-07, -1.23, -0.3984), (1.788e-07, -1.398, -0.23), (0.1906, -1.448, 0.0), (0.1825, -1.386, 0.23), (0.1605, -1.219, 0.3984), (0.1305, -0.9914, 0.46), (0.1005, -0.7634, 0.3984), (0.07853, -0.5965, 0.23), (0.07048, -0.5354, 5.633e-17), (0.07853, -0.5965, -0.23), (0.1005, -0.7634, -0.3984), (0.1305, -0.9914, -0.46), (0.1605, -1.219, -0.3984), (0.1825, -1.386, -0.23), (0.3779, -1.41, 0.0), (0.3619, -1.351, 0.23), (0.3183, -1.188, 0.3984), (0.2588, -0.9659, 0.46), (0.1993, -0.7438, 0.3984), (0.1557, -0.5811, 0.23), (0.1398, -0.5216, 5.633e-17), (0.1557, -0.5811, -0.23), (0.1993, -0.7438, -0.3984), (0.2588, -0.9659, -0.46), (0.3183, -1.188, -0.3984), (0.3619, -1.351, -0.23), (0.5587, -1.349, 0.0), (0.5351, -1.292, 0.23), (0.4707, -1.136, 0.3984), (0.3827, -0.9239, 0.46), (0.2947, -0.7114, 0.3984), (0.2302, -0.5558, 0.23), (0.2066, -0.4989, 5.633e-17), (0.2302, -0.5558, -0.23), (0.2947, -0.7114, -0.3984), (0.3827, -0.9239, -0.46), (0.4707, -1.136, -0.3984), (0.5351, -1.292, -0.23), (0.73, -1.264, 0.0), (0.6992, -1.211, 0.23), (0.615, -1.065, 0.3984), (0.5, -0.866, 0.46), (0.385, -0.6668, 0.3984), (0.3008, -0.521, 0.23), (0.27, -0.4677, 5.633e-17), (0.3008, -0.521, -0.23), (0.385, -0.6668, -0.3984), (0.5, -0.866, -0.46), (0.615, -1.065, -0.3984), (0.6992, -1.211, -0.23), (0.8888, -1.158, 0.0), (0.8513, -1.109, 0.23), (0.7488, -0.9758, 0.3984), (0.6088, -0.7934, 0.46), (0.4687, -0.6109, 0.3984), (0.3662, -0.4773, 0.23), (0.3287, -0.4284, 5.633e-17), (0.3662, -0.4773, -0.23), (0.4687, -0.6109, -0.3984), (0.6088, -0.7934, -0.46), (0.7488, -0.9758, -0.3984), (0.8513, -1.109, -0.23), (1.032, -1.032, 0.0), (0.9888, -0.9888, 0.23), (0.8697, -0.8697, 0.3984), (0.7071, -0.7071, 0.46), (0.5445, -0.5445, 0.3984), (0.4254, -0.4254, 0.23), (0.3818, -0.3818, 5.633e-17), (0.4254, -0.4254, -0.23), (0.5445, -0.5445, -0.3984), (0.7071, -0.7071, -0.46), (0.8697, -0.8697, -0.3984), (0.9888, -0.9888, -0.23), (1.158, -0.8888, 0.0), (1.109, -0.8513, 0.23), (0.9758, -0.7488, 0.3984), (0.7934, -0.6088, 0.46), (0.6109, -0.4687, 0.3984), (0.4773, -0.3662, 0.23), (0.4284, -0.3287, 5.633e-17), (0.4773, -0.3662, -0.23), (0.6109, -0.4687, -0.3984), (0.7934, -0.6088, -0.46), (0.9758, -0.7488, -0.3984), (1.109, -0.8513, -0.23), (1.264, -0.73, 0.0), (1.211, -0.6992, 0.23), (1.065, -0.615, 0.3984), (0.866, -0.5, 0.46), (0.6668, -0.385, 0.3984), (0.521, -0.3008, 0.23), (0.4677, -0.27, 5.633e-17), (0.521, -0.3008, -0.23), (0.6668, -0.385, -0.3984), (0.866, -0.5, -0.46), (1.065, -0.615, -0.3984), (1.211, -0.6992, -0.23), (1.349, -0.5587, 0.0), (1.292, -0.5351, 0.23), (1.136, -0.4707, 0.3984), (0.9239, -0.3827, 0.46), (0.7114, -0.2947, 0.3984), (0.5558, -0.2302, 0.23), (0.4989, -0.2066, 5.633e-17), (0.5558, -0.2302, -0.23), (0.7114, -0.2947, -0.3984), (0.9239, -0.3827, -0.46), (1.136, -0.4707, -0.3984), (1.292, -0.5351, -0.23), (1.41, -0.3779, 0.0), (1.351, -0.3619, 0.23), (1.188, -0.3183, 0.3984), (0.9659, -0.2588, 0.46), (0.7438, -0.1993, 0.3984), (0.5811, -0.1557, 0.23), (0.5216, -0.1398, 5.633e-17), (0.5811, -0.1557, -0.23), (0.7438, -0.1993, -0.3984), (0.9659, -0.2588, -0.46), (1.188, -0.3183, -0.3984), (1.351, -0.3619, -0.23), (1.448, -0.1906, 0.0), (1.386, -0.1825, 0.23), (1.219, -0.1605, 0.3984), (0.9914, -0.1305, 0.46), (0.7634, -0.1005, 0.3984), (0.5965, -0.07853, 0.23), (0.5354, -0.07048, 5.633e-17), (0.5965, -0.07853, -0.23), (0.7634, -0.1005, -0.3984), (0.9914, -0.1305, -0.46), (1.219, -0.1605, -0.3984), (1.386, -0.1825, -0.23)], [], [(0, 12, 13, 1), (1, 13, 14, 2), (2, 14, 15, 3), (3, 15, 16, 4), (4, 16, 17, 5), (5, 17, 18, 6), (6, 18, 19, 7), (7, 19, 20, 8), (8, 20, 21, 9), (9, 21, 22, 10), (10, 22, 23, 11), (0, 11, 23, 12), (12, 24, 25, 13), (13, 25, 26, 14), (14, 26, 27, 15), (15, 27, 28, 16), (16, 28, 29, 17), (17, 29, 30, 18), (18, 30, 31, 19), (19, 31, 32, 20), (20, 32, 33, 21), (21, 33, 34, 22), (22, 34, 35, 23), (23, 35, 24, 12), (24, 36, 37, 25), (25, 37, 38, 26), (26, 38, 39, 27), (27, 39, 40, 28), (28, 40, 41, 29), (29, 41, 42, 30), (30, 42, 43, 31), (31, 43, 44, 32), (32, 44, 45, 33), (33, 45, 46, 34), (34, 46, 47, 35), (35, 47, 36, 24), (36, 48, 49, 37), (37, 49, 50, 38), (38, 50, 51, 39), (39, 51, 52, 40), (40, 52, 53, 41), (41, 53, 54, 42), (42, 54, 55, 43), (43, 55, 56, 44), (44, 56, 57, 45), (45, 57, 58, 46), (46, 58, 59, 47), (47, 59, 48, 36), (48, 60, 61, 49), (49, 61, 62, 50), (50, 62, 63, 51), (51, 63, 64, 52), (52, 64, 65, 53), (53, 65, 66, 54), (54, 66, 67, 55), (55, 67, 68, 56), (56, 68, 69, 57), (57, 69, 70, 58), (58, 70, 71, 59), (59, 71, 60, 48), (60, 72, 73, 61), (61, 73, 74, 62), (62, 74, 75, 63), (63, 75, 76, 64), (64, 76, 77, 65), (65, 77, 78, 66), (66, 78, 79, 67), (67, 79, 80, 68), (68, 80, 81, 69), (69, 81, 82, 70), (70, 82, 83, 71), (71, 83, 72, 60), (72, 84, 85, 73), (73, 85, 86, 74), (74, 86, 87, 75), (75, 87, 88, 76), (76, 88, 89, 77), (77, 89, 90, 78), (78, 90, 91, 79), (79, 91, 92, 80), (80, 92, 93, 81), (81, 93, 94, 82), (82, 94, 95, 83), (83, 95, 84, 72), (84, 96, 97, 85), (85, 97, 98, 86), (86, 98, 99, 87), (87, 99, 100, 88), (88, 100, 101, 89), (89, 101, 102, 90), (90, 102, 103, 91), (91, 103, 104, 92), (92, 104, 105, 93), (93, 105, 106, 94), (94, 106, 107, 95), (95, 107, 96, 84), (96, 108, 109, 97), (97, 109, 110, 98), (98, 110, 111, 99), (99, 111, 112, 100), (100, 112, 113, 101), (101, 113, 114, 102), (102, 114, 115, 103), (103, 115, 116, 104), (104, 116, 117, 105), (105, 117, 118, 106), (106, 118, 119, 107), (107, 119, 108, 96), (108, 120, 121, 109), (109, 121, 122, 110), (110, 122, 123, 111), (111, 123, 124, 112), (112, 124, 125, 113), (113, 125, 126, 114), (114, 126, 127, 115), (115, 127, 128, 116), (116, 128, 129, 117), (117, 129, 130, 118), (118, 130, 131, 119), (119, 131, 120, 108), (120, 132, 133, 121), (121, 133, 134, 122), (122, 134, 135, 123), (123, 135, 136, 124), (124, 136, 137, 125), (125, 137, 138, 126), (126, 138, 139, 127), (127, 139, 140, 128), (128, 140, 141, 129), (129, 141, 142, 130), (130, 142, 143, 131), (131, 143, 132, 120), (132, 144, 145, 133), (133, 145, 146, 134), (134, 146, 147, 135), (135, 147, 148, 136), (136, 148, 149, 137), (137, 149, 150, 138), (138, 150, 151, 139), (139, 151, 152, 140), (140, 152, 153, 141), (141, 153, 154, 142), (142, 154, 155, 143), (143, 155, 144, 132), (144, 156, 157, 145), (145, 157, 158, 146), (146, 158, 159, 147), (147, 159, 160, 148), (148, 160, 161, 149), (149, 161, 162, 150), (150, 162, 163, 151), (151, 163, 164, 152), (152, 164, 165, 153), (153, 165, 166, 154), (154, 166, 167, 155), (155, 167, 156, 144), (156, 168, 169, 157), (157, 169, 170, 158), (158, 170, 171, 159), (159, 171, 172, 160), (160, 172, 173, 161), (161, 173, 174, 162), (162, 174, 175, 163), (163, 175, 176, 164), (164, 176, 177, 165), (165, 177, 178, 166), (166, 178, 179, 167), (167, 179, 168, 156), (168, 180, 181, 169), (169, 181, 182, 170), (170, 182, 183, 171), (171, 183, 184, 172), (172, 184, 185, 173), (173, 185, 186, 174), (174, 186, 187, 175), (175, 187, 188, 176), (176, 188, 189, 177), (177, 189, 190, 178), (178, 190, 191, 179), (179, 191, 180, 168), (180, 192, 193, 181), (181, 193, 194, 182), (182, 194, 195, 183), (183, 195, 196, 184), (184, 196, 197, 185), (185, 197, 198, 186), (186, 198, 199, 187), (187, 199, 200, 188), (188, 200, 201, 189), (189, 201, 202, 190), (190, 202, 203, 191), (191, 203, 192, 180), (192, 204, 205, 193), (193, 205, 206, 194), (194, 206, 207, 195), (195, 207, 208, 196), (196, 208, 209, 197), (197, 209, 210, 198), (198, 210, 211, 199), (199, 211, 212, 200), (200, 212, 213, 201), (201, 213, 214, 202), (202, 214, 215, 203), (203, 215, 204, 192), (204, 216, 217, 205), (205, 217, 218, 206), (206, 218, 219, 207), (207, 219, 220, 208), (208, 220, 221, 209), (209, 221, 222, 210), (210, 222, 223, 211), (211, 223, 224, 212), (212, 224, 225, 213), (213, 225, 226, 214), (214, 226, 227, 215), (215, 227, 216, 204), (216, 228, 229, 217), (217, 229, 230, 218), (218, 230, 231, 219), (219, 231, 232, 220), (220, 232, 233, 221), (221, 233, 234, 222), (222, 234, 235, 223), (223, 235, 236, 224), (224, 236, 237, 225), (225, 237, 238, 226), (226, 238, 239, 227), (227, 239, 228, 216), (228, 240, 241, 229), (229, 241, 242, 230), (230, 242, 243, 231), (231, 243, 244, 232), (232, 244, 245, 233), (233, 245, 246, 234), (234, 246, 247, 235), (235, 247, 248, 236), (236, 248, 249, 237), (237, 249, 250, 238), (238, 250, 251, 239), (239, 251, 240, 228), (240, 252, 253, 241), (241, 253, 254, 242), (242, 254, 255, 243), (243, 255, 256, 244), (244, 256, 257, 245), (245, 257, 258, 246), (246, 258, 259, 247), (247, 259, 260, 248), (248, 260, 261, 249), (249, 261, 262, 250), (250, 262, 263, 251), (251, 263, 252, 240), (252, 264, 265, 253), (253, 265, 266, 254), (254, 266, 267, 255), (255, 267, 268, 256), (256, 268, 269, 257), (257, 269, 270, 258), (258, 270, 271, 259), (259, 271, 272, 260), (260, 272, 273, 261), (261, 273, 274, 262), (262, 274, 275, 263), (263, 275, 264, 252), (264, 276, 277, 265), (265, 277, 278, 266), (266, 278, 279, 267), (267, 279, 280, 268), (268, 280, 281, 269), (269, 281, 282, 270), (270, 282, 283, 271), (271, 283, 284, 272), (272, 284, 285, 273), (273, 285, 286, 274), (274, 286, 287, 275), (275, 287, 276, 264), (276, 288, 289, 277), (277, 289, 290, 278), (278, 290, 291, 279), (279, 291, 292, 280), (280, 292, 293, 281), (281, 293, 294, 282), (282, 294, 295, 283), (283, 295, 296, 284), (284, 296, 297, 285), (285, 297, 298, 286), (286, 298, 299, 287), (287, 299, 288, 276), (288, 300, 301, 289), (289, 301, 302, 290), (290, 302, 303, 291), (291, 303, 304, 292), (292, 304, 305, 293), (293, 305, 306, 294), (294, 306, 307, 295), (295, 307, 308, 296), (296, 308, 309, 297), (297, 309, 310, 298), (298, 310, 311, 299), (299, 311, 300, 288), (300, 312, 313, 301), (301, 313, 314, 302), (302, 314, 315, 303), (303, 315, 316, 304), (304, 316, 317, 305), (305, 317, 318, 306), (306, 318, 319, 307), (307, 319, 320, 308), (308, 320, 321, 309), (309, 321, 322, 310), (310, 322, 323, 311), (311, 323, 312, 300), (312, 324, 325, 313), (313, 325, 326, 314), (314, 326, 327, 315), (315, 327, 328, 316), (316, 328, 329, 317), (317, 329, 330, 318), (318, 330, 331, 319), (319, 331, 332, 320), (320, 332, 333, 321), (321, 333, 334, 322), (322, 334, 335, 323), (323, 335, 324, 312), (324, 336, 337, 325), (325, 337, 338, 326), (326, 338, 339, 327), (327, 339, 340, 328), (328, 340, 341, 329), (329, 341, 342, 330), (330, 342, 343, 331), (331, 343, 344, 332), (332, 344, 345, 333), (333, 345, 346, 334), (334, 346, 347, 335), (335, 347, 336, 324), (336, 348, 349, 337), (337, 349, 350, 338), (338, 350, 351, 339), (339, 351, 352, 340), (340, 352, 353, 341), (341, 353, 354, 342), (342, 354, 355, 343), (343, 355, 356, 344), (344, 356, 357, 345), (345, 357, 358, 346), (346, 358, 359, 347), (347, 359, 348, 336), (348, 360, 361, 349), (349, 361, 362, 350), (350, 362, 363, 351), (351, 363, 364, 352), (352, 364, 365, 353), (353, 365, 366, 354), (354, 366, 367, 355), (355, 367, 368, 356), (356, 368, 369, 357), (357, 369, 370, 358), (358, 370, 371, 359), (359, 371, 360, 348), (360, 372, 373, 361), (361, 373, 374, 362), (362, 374, 375, 363), (363, 375, 376, 364), (364, 376, 377, 365), (365, 377, 378, 366), (366, 378, 379, 367), (367, 379, 380, 368), (368, 380, 381, 369), (369, 381, 382, 370), (370, 382, 383, 371), (371, 383, 372, 360), (372, 384, 385, 373), (373, 385, 386, 374), (374, 386, 387, 375), (375, 387, 388, 376), (376, 388, 389, 377), (377, 389, 390, 378), (378, 390, 391, 379), (379, 391, 392, 380), (380, 392, 393, 381), (381, 393, 394, 382), (382, 394, 395, 383), (383, 395, 384, 372), (384, 396, 397, 385), (385, 397, 398, 386), (386, 398, 399, 387), (387, 399, 400, 388), (388, 400, 401, 389), (389, 401, 402, 390), (390, 402, 403, 391), (391, 403, 404, 392), (392, 404, 405, 393), (393, 405, 406, 394), (394, 406, 407, 395), (395, 407, 396, 384), (396, 408, 409, 397), (397, 409, 410, 398), (398, 410, 411, 399), (399, 411, 412, 400), (400, 412, 413, 401), (401, 413, 414, 402), (402, 414, 415, 403), (403, 415, 416, 404), (404, 416, 417, 405), (405, 417, 418, 406), (406, 418, 419, 407), (407, 419, 408, 396), (408, 420, 421, 409), (409, 421, 422, 410), (410, 422, 423, 411), (411, 423, 424, 412), (412, 424, 425, 413), (413, 425, 426, 414), (414, 426, 427, 415), (415, 427, 428, 416), (416, 428, 429, 417), (417, 429, 430, 418), (418, 430, 431, 419), (419, 431, 420, 408), (420, 432, 433, 421), (421, 433, 434, 422), (422, 434, 435, 423), (423, 435, 436, 424), (424, 436, 437, 425), (425, 437, 438, 426), (426, 438, 439, 427), (427, 439, 440, 428), (428, 440, 441, 429), (429, 441, 442, 430), (430, 442, 443, 431), (431, 443, 432, 420), (432, 444, 445, 433), (433, 445, 446, 434), (434, 446, 447, 435), (435, 447, 448, 436), (436, 448, 449, 437), (437, 449, 450, 438), (438, 450, 451, 439), (439, 451, 452, 440), (440, 452, 453, 441), (441, 453, 454, 442), (442, 454, 455, 443), (443, 455, 444, 432), (444, 456, 457, 445), (445, 457, 458, 446), (446, 458, 459, 447), (447, 459, 460, 448), (448, 460, 461, 449), (449, 461, 462, 450), (450, 462, 463, 451), (451, 463, 464, 452), (452, 464, 465, 453), (453, 465, 466, 454), (454, 466, 467, 455), (455, 467, 456, 444), (456, 468, 469, 457), (457, 469, 470, 458), (458, 470, 471, 459), (459, 471, 472, 460), (460, 472, 473, 461), (461, 473, 474, 462), (462, 474, 475, 463), (463, 475, 476, 464), (464, 476, 477, 465), (465, 477, 478, 466), (466, 478, 479, 467), (467, 479, 468, 456), (468, 480, 481, 469), (469, 481, 482, 470), (470, 482, 483, 471), (471, 483, 484, 472), (472, 484, 485, 473), (473, 485, 486, 474), (474, 486, 487, 475), (475, 487, 488, 476), (476, 488, 489, 477), (477, 489, 490, 478), (478, 490, 491, 479), (479, 491, 480, 468), (480, 492, 493, 481), (481, 493, 494, 482), (482, 494, 495, 483), (483, 495, 496, 484), (484, 496, 497, 485), (485, 497, 498, 486), (486, 498, 499, 487), (487, 499, 500, 488), (488, 500, 501, 489), (489, 501, 502, 490), (490, 502, 503, 491), (491, 503, 492, 480), (492, 504, 505, 493), (493, 505, 506, 494), (494, 506, 507, 495), (495, 507, 508, 496), (496, 508, 509, 497), (497, 509, 510, 498), (498, 510, 511, 499), (499, 511, 512, 500), (500, 512, 513, 501), (501, 513, 514, 502), (502, 514, 515, 503), (503, 515, 504, 492), (504, 516, 517, 505), (505, 517, 518, 506), (506, 518, 519, 507), (507, 519, 520, 508), (508, 520, 521, 509), (509, 521, 522, 510), (510, 522, 523, 511), (511, 523, 524, 512), (512, 524, 525, 513), (513, 525, 526, 514), (514, 526, 527, 515), (515, 527, 516, 504), (516, 528, 529, 517), (517, 529, 530, 518), (518, 530, 531, 519), (519, 531, 532, 520), (520, 532, 533, 521), (521, 533, 534, 522), (522, 534, 535, 523), (523, 535, 536, 524), (524, 536, 537, 525), (525, 537, 538, 526), (526, 538, 539, 527), (527, 539, 528, 516), (528, 540, 541, 529), (529, 541, 542, 530), (530, 542, 543, 531), (531, 543, 544, 532), (532, 544, 545, 533), (533, 545, 546, 534), (534, 546, 547, 535), (535, 547, 548, 536), (536, 548, 549, 537), (537, 549, 550, 538), (538, 550, 551, 539), (539, 551, 540, 528), (540, 552, 553, 541), (541, 553, 554, 542), (542, 554, 555, 543), (543, 555, 556, 544), (544, 556, 557, 545), (545, 557, 558, 546), (546, 558, 559, 547), (547, 559, 560, 548), (548, 560, 561, 549), (549, 561, 562, 550), (550, 562, 563, 551), (551, 563, 552, 540), (552, 564, 565, 553), (553, 565, 566, 554), (554, 566, 567, 555), (555, 567, 568, 556), (556, 568, 569, 557), (557, 569, 570, 558), (558, 570, 571, 559), (559, 571, 572, 560), (560, 572, 573, 561), (561, 573, 574, 562), (562, 574, 575, 563), (563, 575, 564, 552), (564, 0, 1, 565), (565, 1, 2, 566), (566, 2, 3, 567), (567, 3, 4, 568), (568, 4, 5, 569), (569, 5, 6, 570), (570, 6, 7, 571), (571, 7, 8, 572), (572, 8, 9, 573), (573, 9, 10, 574), (574, 10, 11, 575), (575, 11, 0, 564)])
me_torus.polygons.foreach_set('use_smooth', [True] * 576)
me_torus.materials.append(mat_material_001)
me_torus.use_remesh_preserve_volume = False
me_torus.use_remesh_preserve_attributes = False
me_torus.use_mirror_vertex_groups = False
me_torus.update()
me_plane_003 = bpy.data.meshes.new('Plane.003')
me_plane_003.from_pydata([(-1.0, -1.0, 0.0), (1.0, -1.0, 0.0), (-1.0, 1.0, 0.0), (1.0, 1.0, 0.0)], [], [(0, 1, 3, 2)])
me_plane_003.materials.append(mat_material_008)
me_plane_003.use_remesh_preserve_volume = False
me_plane_003.use_remesh_preserve_attributes = False
me_plane_003.use_mirror_vertex_groups = False
me_plane_003.update()
me_plane_001 = bpy.data.meshes.new('Plane.001')
me_plane_001.from_pydata([(-1.0, -1.0, 0.0), (1.0, -1.0, 0.0), (-1.0, 1.0, 0.0), (1.0, 1.0, 0.0)], [], [(0, 1, 3, 2)])
me_plane_001.materials.append(mat_material_007)
me_plane_001.use_remesh_preserve_volume = False
me_plane_001.use_remesh_preserve_attributes = False
me_plane_001.use_mirror_vertex_groups = False
me_plane_001.update()
me_cylinder_001 = bpy.data.meshes.new('Cylinder.001')
me_cylinder_001.from_pydata([(-0.09573, 0.4824, -1.593), (-0.1799, 0.9066, 1.0), (0.09615, 0.4823, -1.593), (0.1807, 0.9065, 1.0), (0.2734, 0.4088, -1.593), (0.5139, 0.7683, 1.0), (0.409, 0.273, -1.593), (0.7688, 0.5132, 1.0), (0.4824, 0.09573, -1.593), (0.9066, 0.1799, 1.0), (0.4823, -0.09615, -1.593), (0.9065, -0.1807, 1.0), (0.4088, -0.2734, -1.593), (0.7683, -0.5139, 1.0), (0.273, -0.409, -1.593), (0.5132, -0.7688, 1.0), (0.09573, -0.4824, -1.593), (0.1799, -0.9066, 1.0), (-0.09615, -0.4823, -1.593), (-0.1807, -0.9065, 1.0), (-0.2734, -0.4088, -1.593), (-0.5139, -0.7683, 1.0), (-0.409, -0.273, -1.593), (-0.7688, -0.5132, 1.0), (-0.4824, -0.09573, -1.593), (-0.9066, -0.1799, 1.0), (-0.4823, 0.09615, -1.593), (-0.9065, 0.1807, 1.0), (-0.4088, 0.2734, -1.593), (-0.7683, 0.5139, 1.0), (-0.273, 0.409, -1.593), (-0.5132, 0.7688, 1.0), (-0.1799, 0.9066, -0.6682), (0.1807, 0.9064, -0.6682), (0.5138, 0.7682, -0.6682), (0.7687, 0.5131, -0.6682), (0.9066, 0.1799, -0.6682), (0.9064, -0.1807, -0.6682), (0.7682, -0.5138, -0.6682), (0.5131, -0.7687, -0.6682), (0.1799, -0.9066, -0.6682), (-0.1807, -0.9064, -0.6682), (-0.5138, -0.7682, -0.6682), (-0.7687, -0.5131, -0.6682), (-0.9066, -0.1799, -0.6682), (-0.9064, 0.1807, -0.6682), (-0.7682, 0.5138, -0.6682), (-0.5131, 0.7687, -0.6682), (-0.1945, 0.9801, 0.9507), (0.1954, 0.98, 0.9507), (0.5555, 0.8306, 0.9507), (0.8311, 0.5548, 0.9507), (0.9801, 0.1945, 0.9507), (0.98, -0.1954, 0.9507), (0.8306, -0.5555, 0.9507), (0.5548, -0.8311, 0.9507), (0.1945, -0.9801, 0.9507), (-0.1954, -0.98, 0.9507), (-0.5555, -0.8306, 0.9507), (-0.8311, -0.5548, 0.9507), (-0.9801, -0.1945, 0.9507), (-0.98, 0.1954, 0.9507), (-0.8306, 0.5555, 0.9507), (-0.5548, 0.8311, 0.9507), (0.126, 0.6319, -1.519), (0.3582, 0.5356, -1.519), (0.5359, 0.3577, -1.519), (0.632, 0.1254, -1.519), (0.6319, -0.126, -1.519), (0.5356, -0.3582, -1.519), (0.3577, -0.5359, -1.519), (0.1254, -0.632, -1.519), (-0.126, -0.6319, -1.519), (-0.3582, -0.5356, -1.519), (-0.5359, -0.3577, -1.519), (-0.632, -0.1254, -1.519), (-0.6319, 0.126, -1.519), (-0.5356, 0.3582, -1.519), (-0.3577, 0.5359, -1.519), (-0.1254, 0.632, -1.519), (0.1955, 0.9807, 1.0), (-0.1947, 0.9809, 1.0), (0.5559, 0.8312, 1.0), (0.8317, 0.5552, 1.0), (0.9809, 0.1947, 1.0), (0.9807, -0.1955, 1.0), (0.8312, -0.5559, 1.0), (0.5552, -0.8317, 1.0), (0.1947, -0.9809, 1.0), (-0.1955, -0.9807, 1.0), (-0.5559, -0.8312, 1.0), (-0.8317, -0.5552, 1.0), (-0.9809, -0.1947, 1.0), (-0.9807, 0.1955, 1.0), (-0.8312, 0.5559, 1.0), (-0.5552, 0.8317, 1.0), (-0.1206, 0.6077, -1.593), (0.1211, 0.6076, -1.593), (0.3444, 0.515, -1.593), (0.5153, 0.344, -1.593), (0.6077, 0.1206, -1.593), (0.6076, -0.1211, -1.593), (0.515, -0.3444, -1.593), (0.344, -0.5153, -1.593), (0.1206, -0.6077, -1.593), (-0.1211, -0.6076, -1.593), (-0.3444, -0.515, -1.593), (-0.5153, -0.344, -1.593), (-0.6077, -0.1206, -1.593), (-0.6076, 0.1211, -1.593), (-0.515, 0.3444, -1.593), (-0.344, 0.5153, -1.593), (0.1807, 0.9065, 1.0), (-0.1799, 0.9066, 1.0), (0.5139, 0.7683, 1.0), (0.7688, 0.5132, 1.0), (0.9066, 0.1799, 1.0), (0.9065, -0.1807, 1.0), (0.7683, -0.5139, 1.0), (0.5132, -0.7688, 1.0), (0.1799, -0.9066, 1.0), (-0.1807, -0.9065, 1.0), (-0.5139, -0.7683, 1.0), (-0.7688, -0.5132, 1.0), (-0.9066, -0.1799, 1.0), (-0.9065, 0.1807, 1.0), (-0.7683, 0.5139, 1.0), (-0.5132, 0.7688, 1.0), (0.1178, 0.5906, -1.514), (-0.1172, 0.5907, -1.514), (0.3348, 0.5006, -1.514), (0.5009, 0.3344, -1.514), (0.5907, 0.1172, -1.514), (0.5906, -0.1178, -1.514), (0.5006, -0.3348, -1.514), (0.3344, -0.5009, -1.514), (0.1172, -0.5907, -1.514), (-0.1178, -0.5906, -1.514), (-0.3348, -0.5006, -1.514), (-0.5009, -0.3344, -1.514), (-0.5907, -0.1172, -1.514), (-0.5906, 0.1178, -1.514), (-0.5006, 0.3348, -1.514), (-0.3344, 0.5009, -1.514), (-0.5906, 0.1178, -1.458), (-0.5006, 0.3348, -1.458), (0.5006, -0.3348, -1.458), (0.3344, -0.5009, -1.458), (-0.3344, 0.5009, -1.458), (0.1172, -0.5907, -1.458), (-0.1172, 0.5907, -1.458), (0.1178, 0.5906, -1.458), (-0.1178, -0.5906, -1.458), (0.3348, 0.5006, -1.458), (-0.3348, -0.5006, -1.458), (0.5009, 0.3344, -1.458), (-0.5009, -0.3344, -1.458), (0.5907, 0.1172, -1.458), (-0.5907, -0.1172, -1.458), (0.5906, -0.1178, -1.458), (-0.7015, 0.4692, -0.6639), (0.4686, -0.7019, -0.6639), (-0.4686, 0.7019, -0.6639), (0.1643, -0.8278, -0.6639), (0.165, 0.8277, -0.6639), (-0.165, -0.8277, -0.6639), (0.4692, 0.7015, -0.6639), (-0.4692, -0.7015, -0.6639), (0.7019, 0.4686, -0.6639), (-0.7019, -0.4686, -0.6639), (0.8278, 0.1643, -0.6639), (-0.8278, -0.1643, -0.6639), (0.8277, -0.165, -0.6639), (-0.8277, 0.165, -0.6639), (0.7015, -0.4692, -0.6639), (-0.1643, 0.8278, -0.6639), (-0.1052, 0.53, -1.593), (0.1056, 0.5299, -1.593), (0.3004, 0.4491, -1.593), (0.4494, 0.3, -1.593), (0.53, 0.1052, -1.593), (0.5299, -0.1056, -1.593), (0.4491, -0.3004, -1.593), (0.3, -0.4494, -1.593), (0.1052, -0.53, -1.593), (-0.1056, -0.5299, -1.593), (-0.3004, -0.4491, -1.593), (-0.4494, -0.3, -1.593), (-0.53, -0.1052, -1.593), (-0.5299, 0.1056, -1.593), (-0.4491, 0.3004, -1.593), (-0.3, 0.4494, -1.593), (-0.1206, 0.6077, -1.7), (0.1211, 0.6076, -1.7), (0.3444, 0.515, -1.7), (0.5153, 0.344, -1.7), (0.6077, 0.1206, -1.7), (0.6076, -0.1211, -1.7), (0.515, -0.3444, -1.7), (0.344, -0.5153, -1.7), (0.1206, -0.6077, -1.7), (-0.1211, -0.6076, -1.7), (-0.3444, -0.515, -1.7), (-0.5153, -0.344, -1.7), (-0.6077, -0.1206, -1.7), (-0.6076, 0.1211, -1.7), (-0.515, 0.3444, -1.7), (-0.344, 0.5153, -1.7), (-0.1052, 0.53, -1.7), (0.1056, 0.5299, -1.7), (0.3004, 0.4491, -1.7), (0.4494, 0.3, -1.7), (0.53, 0.1052, -1.7), (0.5299, -0.1056, -1.7), (0.4491, -0.3004, -1.7), (0.3, -0.4494, -1.7), (0.1052, -0.53, -1.7), (-0.1056, -0.5299, -1.7), (-0.3004, -0.4491, -1.7), (-0.4494, -0.3, -1.7), (-0.53, -0.1052, -1.7), (-0.5299, 0.1056, -1.7), (-0.4491, 0.3004, -1.7), (-0.3, 0.4494, -1.7), (0.1926, 0.9658, 0.6401), (0.5475, 0.8186, 0.6401), (0.8191, 0.5468, 0.6401), (0.966, 0.1917, 0.6401), (0.9658, -0.1926, 0.6401), (0.8186, -0.5475, 0.6401), (0.5468, -0.8191, 0.6401), (0.1917, -0.966, 0.6401), (-0.1926, -0.9658, 0.6401), (-0.5475, -0.8186, 0.6401), (-0.8191, -0.5468, 0.6401), (-0.966, -0.1917, 0.6401), (-0.9658, 0.1926, 0.6401), (-0.8186, 0.5475, 0.6401), (-0.5468, 0.8191, 0.6401), (-0.1917, 0.966, 0.6401), (0.189, 0.9482, 0.2511), (0.5375, 0.8037, 0.2511), (0.8041, 0.5368, 0.2511), (0.9483, 0.1882, 0.2511), (0.9482, -0.189, 0.2511), (0.8037, -0.5375, 0.2511), (0.5368, -0.8041, 0.2511), (0.1882, -0.9483, 0.2511), (-0.189, -0.9482, 0.2511), (-0.5375, -0.8037, 0.2511), (-0.8041, -0.5368, 0.2511), (-0.9483, -0.1882, 0.2511), (-0.9482, 0.189, 0.2511), (-0.8037, 0.5375, 0.2511), (-0.5368, 0.8041, 0.2511), (-0.1882, 0.9483, 0.2511), (1.377, 0.1872, 0.7361), (1.376, -0.1883, 0.7361), (1.359, 0.1837, 0.3559), (1.359, -0.1849, 0.3559), (1.924, 0.1649, 0.529), (1.924, -0.1664, 0.5292), (1.668, 0.1619, 0.3112), (1.668, -0.1634, 0.3113), (1.948, 0.123, -0.2501), (1.948, -0.125, -0.25), (1.712, 0.1208, -0.1631), (1.712, -0.1228, -0.163), (1.656, 0.07765, -0.6911), (1.656, -0.08008, -0.6911), (1.585, 0.07621, -0.5481), (1.585, -0.07863, -0.5481), (1.304, 0.1201, -1.035), (1.304, -0.1229, -1.035), (1.194, 0.1178, -0.8146), (1.194, -0.1207, -0.8146), (0.9559, 0.171, -1.239), (0.956, -0.1743, -1.239), (1.034, 0.1679, -0.8978), (1.034, -0.1711, -0.8978), (-0.1625, 0.8189, -0.9396), (0.1632, 0.8188, -0.9396), (0.4642, 0.694, -0.9396), (0.6944, 0.4635, -0.9396), (0.8189, 0.1625, -0.9396), (0.8188, -0.1632, -0.9396), (0.694, -0.4642, -0.9396), (0.4635, -0.6944, -0.9396), (0.1625, -0.8189, -0.9396), (-0.1632, -0.8188, -0.9396), (-0.4642, -0.694, -0.9396), (-0.6944, -0.4635, -0.9396), (-0.8189, -0.1625, -0.9396), (-0.8188, 0.1632, -0.9396), (-0.694, 0.4642, -0.9396), (-0.4635, 0.6944, -0.9396), (0.14, 0.7023, -1.301), (0.3981, 0.5953, -1.301), (0.5956, 0.3976, -1.301), (0.7024, 0.1394, -1.301), (0.7023, -0.14, -1.301), (0.5953, -0.3981, -1.301), (0.3976, -0.5956, -1.301), (0.1394, -0.7024, -1.301), (-0.14, -0.7023, -1.301), (-0.3981, -0.5953, -1.301), (-0.5956, -0.3976, -1.301), (-0.7024, -0.1394, -1.301), (-0.7023, 0.14, -1.301), (-0.5953, 0.3981, -1.301), (-0.3976, 0.5956, -1.301), (-0.1394, 0.7024, -1.301), (0.9681, -0.1887, 0.2597), (0.9858, -0.1922, 0.648), (0.9683, 0.1878, 0.2597), (0.9859, 0.1913, 0.648), (0.7561, -0.1478, -1.304), (0.8387, -0.1673, -0.9322), (0.8388, 0.1662, -0.9322), (0.7562, 0.1468, -1.304)], [], [(48, 81, 80, 49), (49, 80, 82, 50), (50, 82, 83, 51), (51, 83, 84, 52), (52, 84, 85, 53), (53, 85, 86, 54), (54, 86, 87, 55), (55, 87, 88, 56), (56, 88, 89, 57), (57, 89, 90, 58), (58, 90, 91, 59), (59, 91, 92, 60), (60, 92, 93, 61), (61, 93, 94, 62), (23, 21, 122, 123), (62, 94, 95, 63), (63, 95, 81, 48), (0, 2, 4, 6, 8, 10, 12, 14, 16, 18, 20, 22, 24, 26, 28, 30), (295, 47, 32, 280), (294, 46, 47, 295), (293, 45, 46, 294), (292, 44, 45, 293), (291, 43, 44, 292), (290, 42, 43, 291), (289, 41, 42, 290), (288, 40, 41, 289), (287, 39, 40, 288), (286, 38, 39, 287), (285, 37, 38, 286), (284, 36, 37, 285), (283, 35, 36, 284), (282, 34, 35, 283), (281, 33, 34, 282), (280, 32, 33, 281), (238, 63, 48, 239), (237, 62, 63, 238), (236, 61, 62, 237), (235, 60, 61, 236), (234, 59, 60, 235), (233, 58, 59, 234), (232, 57, 58, 233), (231, 56, 57, 232), (230, 55, 56, 231), (229, 54, 55, 230), (228, 53, 54, 229), (227, 52, 53, 228), (226, 51, 52, 227), (225, 50, 51, 226), (224, 49, 50, 225), (239, 48, 49, 224), (96, 79, 64, 97), (97, 64, 65, 98), (98, 65, 66, 99), (99, 66, 67, 100), (100, 67, 68, 101), (101, 68, 69, 102), (102, 69, 70, 103), (103, 70, 71, 104), (104, 71, 72, 105), (105, 72, 73, 106), (106, 73, 74, 107), (107, 74, 75, 108), (108, 75, 76, 109), (109, 76, 77, 110), (110, 77, 78, 111), (111, 78, 79, 96), (1, 3, 80, 81), (3, 5, 82, 80), (5, 7, 83, 82), (7, 9, 84, 83), (9, 11, 85, 84), (11, 13, 86, 85), (13, 15, 87, 86), (15, 17, 88, 87), (17, 19, 89, 88), (19, 21, 90, 89), (21, 23, 91, 90), (23, 25, 92, 91), (25, 27, 93, 92), (27, 29, 94, 93), (29, 31, 95, 94), (31, 1, 81, 95), (96, 97, 193, 192), (109, 110, 206, 205), (100, 101, 197, 196), (188, 187, 219, 220), (187, 186, 218, 219), (104, 105, 201, 200), (186, 185, 217, 218), (108, 109, 205, 204), (99, 100, 196, 195), (185, 184, 216, 217), (184, 183, 215, 216), (103, 104, 200, 199), (183, 182, 214, 215), (107, 108, 204, 203), (98, 99, 195, 194), (182, 181, 213, 214), (145, 144, 141, 142), (9, 7, 115, 116), (25, 23, 123, 124), (11, 9, 116, 117), (27, 25, 124, 125), (13, 11, 117, 118), (29, 27, 125, 126), (15, 13, 118, 119), (31, 29, 126, 127), (17, 15, 119, 120), (3, 1, 113, 112), (1, 31, 127, 113), (19, 17, 120, 121), (5, 3, 112, 114), (21, 19, 121, 122), (7, 5, 114, 115), (128, 129, 143, 142, 141, 140, 139, 138, 137, 136, 135, 134, 133, 132, 131, 130), (147, 146, 134, 135), (148, 145, 142, 143), (149, 147, 135, 136), (151, 150, 129, 128), (150, 148, 143, 129), (152, 149, 136, 137), (153, 151, 128, 130), (154, 152, 137, 138), (155, 153, 130, 131), (156, 154, 138, 139), (157, 155, 131, 132), (158, 156, 139, 140), (159, 157, 132, 133), (144, 158, 140, 141), (146, 159, 133, 134), (174, 172, 159, 146), (173, 171, 158, 144), (172, 170, 157, 159), (171, 169, 156, 158), (170, 168, 155, 157), (169, 167, 154, 156), (168, 166, 153, 155), (167, 165, 152, 154), (166, 164, 151, 153), (165, 163, 149, 152), (175, 162, 148, 150), (164, 175, 150, 151), (163, 161, 147, 149), (162, 160, 145, 148), (161, 174, 146, 147), (160, 173, 144, 145), (126, 125, 173, 160), (119, 118, 174, 161), (127, 126, 160, 162), (120, 119, 161, 163), (112, 113, 175, 164), (113, 127, 162, 175), (121, 120, 163, 165), (114, 112, 164, 166), (122, 121, 165, 167), (115, 114, 166, 168), (123, 122, 167, 169), (116, 115, 168, 170), (124, 123, 169, 171), (117, 116, 170, 172), (125, 124, 171, 173), (118, 117, 172, 174), (2, 0, 176, 177), (4, 2, 177, 178), (6, 4, 178, 179), (8, 6, 179, 180), (10, 8, 180, 181), (12, 10, 181, 182), (14, 12, 182, 183), (16, 14, 183, 184), (18, 16, 184, 185), (20, 18, 185, 186), (22, 20, 186, 187), (24, 22, 187, 188), (26, 24, 188, 189), (28, 26, 189, 190), (30, 28, 190, 191), (0, 30, 191, 176), (209, 208, 192, 193), (210, 209, 193, 194), (211, 210, 194, 195), (212, 211, 195, 196), (213, 212, 196, 197), (214, 213, 197, 198), (215, 214, 198, 199), (216, 215, 199, 200), (217, 216, 200, 201), (218, 217, 201, 202), (219, 218, 202, 203), (220, 219, 203, 204), (221, 220, 204, 205), (222, 221, 205, 206), (223, 222, 206, 207), (208, 223, 207, 192), (189, 188, 220, 221), (105, 106, 202, 201), (190, 189, 221, 222), (177, 176, 208, 209), (191, 190, 222, 223), (101, 102, 198, 197), (178, 177, 209, 210), (110, 111, 207, 206), (176, 191, 223, 208), (179, 178, 210, 211), (97, 98, 194, 193), (106, 107, 203, 202), (180, 179, 211, 212), (102, 103, 199, 198), (181, 180, 212, 213), (111, 96, 192, 207), (255, 239, 224, 240), (240, 224, 225, 241), (241, 225, 226, 242), (242, 226, 227, 243), (313, 312, 259, 257), (244, 228, 229, 245), (245, 229, 230, 246), (246, 230, 231, 247), (247, 231, 232, 248), (248, 232, 233, 249), (249, 233, 234, 250), (250, 234, 235, 251), (251, 235, 236, 252), (252, 236, 237, 253), (253, 237, 238, 254), (254, 238, 239, 255), (47, 254, 255, 32), (46, 253, 254, 47), (45, 252, 253, 46), (44, 251, 252, 45), (43, 250, 251, 44), (42, 249, 250, 43), (41, 248, 249, 42), (40, 247, 248, 41), (39, 246, 247, 40), (38, 245, 246, 39), (37, 244, 245, 38), (36, 243, 244, 37), (35, 242, 243, 36), (34, 241, 242, 35), (33, 240, 241, 34), (32, 255, 240, 33), (259, 258, 262, 263), (312, 314, 258, 259), (314, 315, 256, 258), (315, 313, 257, 256), (261, 263, 267, 265), (258, 256, 260, 262), (257, 259, 263, 261), (256, 257, 261, 260), (264, 265, 269, 268), (260, 261, 265, 264), (263, 262, 266, 267), (262, 260, 264, 266), (271, 270, 274, 275), (267, 266, 270, 271), (266, 264, 268, 270), (265, 267, 271, 269), (273, 275, 279, 277), (270, 268, 272, 274), (269, 271, 275, 273), (268, 269, 273, 272), (317, 318, 284, 285), (272, 273, 277, 276), (275, 274, 278, 279), (274, 272, 276, 278), (311, 280, 281, 296), (296, 281, 282, 297), (297, 282, 283, 298), (298, 283, 284, 299), (316, 317, 285, 300), (300, 285, 286, 301), (301, 286, 287, 302), (302, 287, 288, 303), (303, 288, 289, 304), (304, 289, 290, 305), (305, 290, 291, 306), (306, 291, 292, 307), (307, 292, 293, 308), (308, 293, 294, 309), (309, 294, 295, 310), (310, 295, 280, 311), (78, 310, 311, 79), (77, 309, 310, 78), (76, 308, 309, 77), (75, 307, 308, 76), (74, 306, 307, 75), (73, 305, 306, 74), (72, 304, 305, 73), (71, 303, 304, 72), (70, 302, 303, 71), (69, 301, 302, 70), (68, 300, 301, 69), (67, 299, 300, 68), (66, 298, 299, 67), (65, 297, 298, 66), (64, 296, 297, 65), (79, 311, 296, 64), (319, 299, 284, 318), (316, 300, 299, 319), (227, 228, 313, 315), (243, 227, 315, 314), (244, 243, 314, 312), (228, 244, 312, 313), (277, 316, 319, 276), (276, 319, 318, 278), (277, 279, 317, 316), (279, 278, 318, 317)])
me_cylinder_001.polygons.foreach_set('use_smooth', [True] * 308)
me_cylinder_001.materials.append(mat_material_003)
me_cylinder_001.use_remesh_preserve_volume = False
me_cylinder_001.use_remesh_preserve_attributes = False
me_cylinder_001.use_mirror_vertex_groups = False
me_cylinder_001.update()
me_circle = bpy.data.meshes.new('Circle')
me_circle.from_pydata([(0.0, 0.8097, -0.01439), (-0.3099, 0.7481, -0.01439), (-0.5725, 0.5725, -0.01439), (-0.7481, 0.3099, -0.01439), (-0.8097, -3.539e-08, -0.01439), (-0.7481, -0.3099, -0.01439), (-0.5725, -0.5725, -0.01439), (-0.3099, -0.7481, -0.01439), (-1.223e-07, -0.8097, -0.01439), (0.3099, -0.7481, -0.01439), (0.5725, -0.5725, -0.01439), (0.7481, -0.3099, -0.01439), (0.8097, 9.656e-09, -0.01439), (0.7481, 0.3099, -0.01439), (0.5725, 0.5725, -0.01439), (0.3099, 0.7481, -0.01439), (-0.3099, 0.7481, 0.0553), (0.0, 0.8097, 0.0553), (-0.5725, 0.5725, 0.0553), (-0.7481, 0.3099, 0.0553), (-0.8097, -3.539e-08, 0.0553), (-0.7481, -0.3099, 0.0553), (-0.5725, -0.5725, 0.0553), (-0.3099, -0.7481, 0.0553), (-1.223e-07, -0.8097, 0.0553), (0.3099, -0.7481, 0.0553), (0.5725, -0.5725, 0.0553), (0.7481, -0.3099, 0.0553), (0.8097, 9.656e-09, 0.0553), (0.7481, 0.3099, 0.0553), (0.5725, 0.5725, 0.0553), (0.3099, 0.7481, 0.0553), (-0.9433, 2.277, 0.1818), (1.042e-07, 2.465, 0.1818), (-1.743, 1.743, 0.1818), (-2.277, 0.9433, 0.1818), (-2.465, -1.251e-07, 0.1818), (-2.277, -0.9433, 0.1818), (-1.743, -1.743, 0.1818), (-0.9433, -2.277, 0.1818), (-2.68e-07, -2.465, 0.1818), (0.9433, -2.277, 0.1818), (1.743, -1.743, 0.1818), (2.277, -0.9433, 0.1818), (2.465, 1.202e-08, 0.1818), (2.277, 0.9433, 0.1818), (1.743, 1.743, 0.1818), (0.9433, 2.277, 0.1818), (-0.3446, 0.832, 0.136), (4.489e-07, 0.9006, 0.136), (-0.6368, 0.6368, 0.136), (-0.832, 0.3446, 0.136), (-0.9006, -1.37e-07, 0.136), (-0.832, -0.3446, 0.136), (-0.6368, -0.6368, 0.136), (-0.3446, -0.832, 0.136), (1.836e-07, -0.9006, 0.136), (0.3446, -0.832, 0.136), (0.6368, -0.6368, 0.136), (0.832, -0.3446, 0.136), (0.9006, -7.117e-08, 0.136), (0.832, 0.3446, 0.136), (0.6368, 0.6368, 0.136), (0.3446, 0.832, 0.136), (-0.9433, 2.277, 0.2724), (1.042e-07, 2.465, 0.2724), (-1.743, 1.743, 0.2724), (-2.277, 0.9433, 0.2724), (-2.465, -1.251e-07, 0.2724), (-2.277, -0.9433, 0.2724), (-1.743, -1.743, 0.2724), (-0.9433, -2.277, 0.2724), (-2.68e-07, -2.465, 0.2724), (0.9433, -2.277, 0.2724), (1.743, -1.743, 0.2724), (2.277, -0.9433, 0.2724), (2.465, 1.202e-08, 0.2724), (2.277, 0.9433, 0.2724), (1.743, 1.743, 0.2724), (0.9433, 2.277, 0.2724), (-0.9253, 2.234, 0.2683), (1.146e-07, 2.418, 0.2683), (-1.71, 1.71, 0.2683), (-2.234, 0.9253, 0.2683), (-2.418, -1.255e-07, 0.2683), (-2.234, -0.9253, 0.2683), (-1.71, -1.71, 0.2683), (-0.9253, -2.234, 0.2683), (-2.544e-07, -2.418, 0.2683), (0.9253, -2.234, 0.2683), (1.71, -1.71, 0.2683), (2.234, -0.9253, 0.2683), (2.418, 9.515e-09, 0.2683), (2.234, 0.9253, 0.2683), (1.71, 1.71, 0.2683), (0.9253, 2.234, 0.2683), (0.8568, 9.723e-09, 0.0589), (0.7915, -0.3279, 0.0589), (-0.7915, -0.3279, 0.0589), (-0.8568, -3.794e-08, 0.0589), (0.7915, 0.3279, 0.0589), (-0.6058, -0.6058, 0.0589), (0.6058, 0.6058, 0.0589), (-0.3279, -0.7915, 0.0589), (0.3279, 0.7915, 0.0589), (-1.264e-07, -0.8568, 0.0589), (-0.3279, 0.7915, 0.0589), (2.963e-09, 0.8568, 0.0589), (0.3279, -0.7915, 0.0589), (-0.6058, 0.6058, 0.0589), (0.6058, -0.6058, 0.0589), (-0.7915, 0.3279, 0.0589), (2.426, 1.197e-08, 0.1788), (-2.242, -0.9285, 0.1788), (2.242, 0.9285, 0.1788), (-1.716, -1.716, 0.1788), (1.716, 1.716, 0.1788), (-0.9285, -2.242, 0.1788), (0.9285, 2.242, 0.1788), (-2.646e-07, -2.426, 0.1788), (-0.9285, 2.242, 0.1788), (0.9285, -2.242, 0.1788), (-1.716, 1.716, 0.1788), (1.716, -1.716, 0.1788), (-2.242, 0.9285, 0.1788), (2.242, -0.9285, 0.1788), (-2.426, -1.23e-07, 0.1788), (1.018e-07, 2.426, 0.1788), (0.7481, 0.3099, -0.002484), (0.8097, 9.656e-09, -0.002484), (-0.5725, -0.5725, -0.002484), (-0.7481, -0.3099, -0.002484), (0.5725, 0.5725, -0.002484), (-0.3099, -0.7481, -0.002484), (0.3099, 0.7481, -0.002484), (-1.223e-07, -0.8097, -0.002484), (-0.3099, 0.7481, -0.002484), (0.0, 0.8097, -0.002484), (0.3099, -0.7481, -0.002484), (-0.5725, 0.5725, -0.002484), (0.5725, -0.5725, -0.002484), (-0.7481, 0.3099, -0.002484), (0.7481, -0.3099, -0.002484), (-0.8097, -3.539e-08, -0.002484)], [], [(0, 15, 14, 13, 12, 11, 10, 9, 8, 7, 6, 5, 4, 3, 2, 1), (125, 112, 44, 43), (129, 128, 29, 28), (131, 130, 22, 21), (128, 132, 30, 29), (130, 133, 23, 22), (132, 134, 31, 30), (133, 135, 24, 23), (137, 136, 16, 17), (134, 137, 17, 31), (135, 138, 25, 24), (136, 139, 18, 16), (138, 140, 26, 25), (139, 141, 19, 18), (140, 142, 27, 26), (141, 143, 20, 19), (142, 129, 28, 27), (143, 131, 21, 20), (32, 34, 66, 64), (126, 113, 37, 36), (112, 114, 45, 44), (113, 115, 38, 37), (114, 116, 46, 45), (115, 117, 39, 38), (116, 118, 47, 46), (117, 119, 40, 39), (127, 120, 32, 33), (118, 127, 33, 47), (119, 121, 41, 40), (120, 122, 34, 32), (121, 123, 42, 41), (122, 124, 35, 34), (123, 125, 43, 42), (124, 126, 36, 35), (49, 48, 50, 51, 52, 53, 54, 55, 56, 57, 58, 59, 60, 61, 62, 63), (41, 42, 74, 73), (34, 35, 67, 66), (42, 43, 75, 74), (35, 36, 68, 67), (43, 44, 76, 75), (36, 37, 69, 68), (44, 45, 77, 76), (37, 38, 70, 69), (45, 46, 78, 77), (38, 39, 71, 70), (46, 47, 79, 78), (39, 40, 72, 71), (33, 32, 64, 65), (47, 33, 65, 79), (40, 41, 73, 72), (80, 81, 65, 64), (82, 80, 64, 66), (83, 82, 66, 67), (84, 83, 67, 68), (85, 84, 68, 69), (86, 85, 69, 70), (87, 86, 70, 71), (88, 87, 71, 72), (89, 88, 72, 73), (90, 89, 73, 74), (91, 90, 74, 75), (92, 91, 75, 76), (93, 92, 76, 77), (94, 93, 77, 78), (95, 94, 78, 79), (81, 95, 79, 65), (49, 63, 95, 81), (63, 62, 94, 95), (62, 61, 93, 94), (61, 60, 92, 93), (60, 59, 91, 92), (59, 58, 90, 91), (58, 57, 89, 90), (57, 56, 88, 89), (56, 55, 87, 88), (55, 54, 86, 87), (54, 53, 85, 86), (53, 52, 84, 85), (52, 51, 83, 84), (51, 50, 82, 83), (50, 48, 80, 82), (48, 49, 81, 80), (19, 20, 99, 111), (26, 27, 97, 110), (18, 19, 111, 109), (25, 26, 110, 108), (16, 18, 109, 106), (24, 25, 108, 105), (31, 17, 107, 104), (17, 16, 106, 107), (23, 24, 105, 103), (30, 31, 104, 102), (22, 23, 103, 101), (29, 30, 102, 100), (21, 22, 101, 98), (28, 29, 100, 96), (20, 21, 98, 99), (27, 28, 96, 97), (111, 99, 126, 124), (110, 97, 125, 123), (109, 111, 124, 122), (108, 110, 123, 121), (106, 109, 122, 120), (105, 108, 121, 119), (104, 107, 127, 118), (107, 106, 120, 127), (103, 105, 119, 117), (102, 104, 118, 116), (101, 103, 117, 115), (100, 102, 116, 114), (98, 101, 115, 113), (96, 100, 114, 112), (99, 98, 113, 126), (97, 96, 112, 125), (4, 5, 131, 143), (11, 12, 129, 142), (3, 4, 143, 141), (10, 11, 142, 140), (2, 3, 141, 139), (9, 10, 140, 138), (1, 2, 139, 136), (8, 9, 138, 135), (15, 0, 137, 134), (0, 1, 136, 137), (7, 8, 135, 133), (14, 15, 134, 132), (6, 7, 133, 130), (13, 14, 132, 128), (5, 6, 130, 131), (12, 13, 128, 129)])
me_circle.polygons.foreach_set('use_smooth', [True] * 130)
me_circle.materials.append(mat_material_004)
me_circle.use_remesh_preserve_volume = False
me_circle.use_remesh_preserve_attributes = False
me_circle.use_mirror_vertex_groups = False
me_circle.update()

# ---- objects
ob_torus_001 = bpy.data.objects.new('Torus.001', me_torus_001)
ob_torus = bpy.data.objects.new('Torus', me_torus)
ob_camera = bpy.data.objects.new('Camera', cam_camera)
ob_area_001 = bpy.data.objects.new('Area.001', light_area_003)
ob_plane_001 = bpy.data.objects.new('Plane.001', me_plane_003)
ob_area = bpy.data.objects.new('Area', light_area_002)
ob_plane = bpy.data.objects.new('Plane', me_plane_001)
ob_cylinder = bpy.data.objects.new('Cylinder', me_cylinder_001)
ob_circle = bpy.data.objects.new('Circle', me_circle)

# ---- transforms, parenting, visibility, modifiers, constraints
ob_torus_001.location = (0.1435, -0.07441, 0.4964)
ob_torus_001.lineart.crease_threshold = 0.0
_m = ob_torus_001.modifiers.new('Solidify', 'SOLIDIFY')
_m.thickness = -0.109
_m.nonmanifold_thickness_mode = 'FIXED'
_m.nonmanifold_merge_threshold = 0.0003
_m = ob_torus_001.modifiers.new('Subsurf', 'SUBSURF')
_m.uv_smooth = 'PRESERVE_CORNERS'
_m.quality = 2
_m.levels = 2
_m.show_only_control_edges = False
ob_torus.location = (0.1435, -0.07441, 0.4964)
ob_torus.lineart.crease_threshold = 0.0
_m = ob_torus.modifiers.new('Subsurf', 'SUBSURF')
_m.uv_smooth = 'PRESERVE_CORNERS'
_m.quality = 2
_m.show_only_control_edges = False
ob_camera.location = (3.863, 11.55, 7.193)
ob_camera.rotation_euler = (1.177, 0.02946, 2.8)
ob_camera.scale = (1.0, 1.0, 1.0)
ob_camera.lock_rotations_4d = False
ob_camera.empty_display_type = 'ARROWS'
ob_camera.color = (0.0, 0.0, 0.0, 0.0)
ob_camera.display_type = 'WIRE'
ob_camera.lineart.crease_threshold = 0.0
ob_area_001.location = (-0.5006, 3.058, 6.397)
ob_area_001.lineart.crease_threshold = 0.0
ob_plane_001.location = (0.0, -5.075, 0.0)
ob_plane_001.rotation_euler = (1.571, 0.0, 0.2618)
ob_plane_001.scale = (50.0, 50.0, 1.0)
ob_plane_001.lineart.crease_threshold = 0.0
ob_area.location = (-11.22, 15.48, 8.712)
ob_area.rotation_euler = (-2.717, -2.14, 1.571)
ob_area.lineart.crease_threshold = 0.0
ob_plane.location = (0.0, 0.0, 0.0)
ob_plane.scale = (50.0, 50.0, 1.0)
ob_plane.lineart.crease_threshold = 0.0
ob_cylinder.location = (-3.685, -1.683, 2.6)
ob_cylinder.rotation_euler = (0.0, 0.0, -3.384)
ob_cylinder.scale = (1.511, 1.511, 1.511)
ob_cylinder.lineart.crease_threshold = 0.0
_m = ob_cylinder.modifiers.new('Subsurf', 'SUBSURF')
_m.uv_smooth = 'PRESERVE_CORNERS'
_m.quality = 2
_m.levels = 3
_m.show_only_control_edges = False
ob_circle.location = (-0.02379, -0.2935, -0.1543)
ob_circle.lineart.crease_threshold = 0.0
_m = ob_circle.modifiers.new('Subsurf', 'SUBSURF')
_m.uv_smooth = 'PRESERVE_CORNERS'
_m.quality = 2
_m.levels = 2
_m.show_only_control_edges = False

# ---- collection membership
col_collection_1.objects.link(ob_torus_001)
col_collection_1.objects.link(ob_torus)
col_collection_1.objects.link(ob_camera)
col_collection_2.objects.link(ob_area_001)
col_collection_2.objects.link(ob_plane_001)
col_collection_2.objects.link(ob_area)
col_collection_2.objects.link(ob_plane)
col_collection_2.objects.link(ob_cylinder)
col_collection_3.objects.link(ob_circle)

# ---- scene / render settings (as saved in the file)
scene.camera = ob_camera
scene.frame_start = 1; scene.frame_end = 250; scene.frame_set(0)
scene.render.engine = 'CYCLES'
scene.render.image_settings.compression = 0
scene.render.dither_intensity = 0.0
scene.cycles.use_denoising = False
scene.cycles.samples = 1000
scene.cycles.sampling_pattern = 'TABULATED_SOBOL'
scene.cycles.light_sampling_threshold = 0.0
scene.cycles.use_adaptive_sampling = False
scene.cycles.use_light_tree = False
scene.cycles.blur_glossy = 0.0
scene.cycles.max_bounces = 128
scene.cycles.diffuse_bounces = 128
scene.cycles.glossy_bounces = 128
scene.cycles.transmission_bounces = 128
scene.cycles.volume_bounces = 128
scene.cycles.transparent_max_bounces = 128
scene.cycles.sample_clamp_indirect = 0.0
scene.view_settings.view_transform = 'Standard'
bpy.context.view_layer.update()
